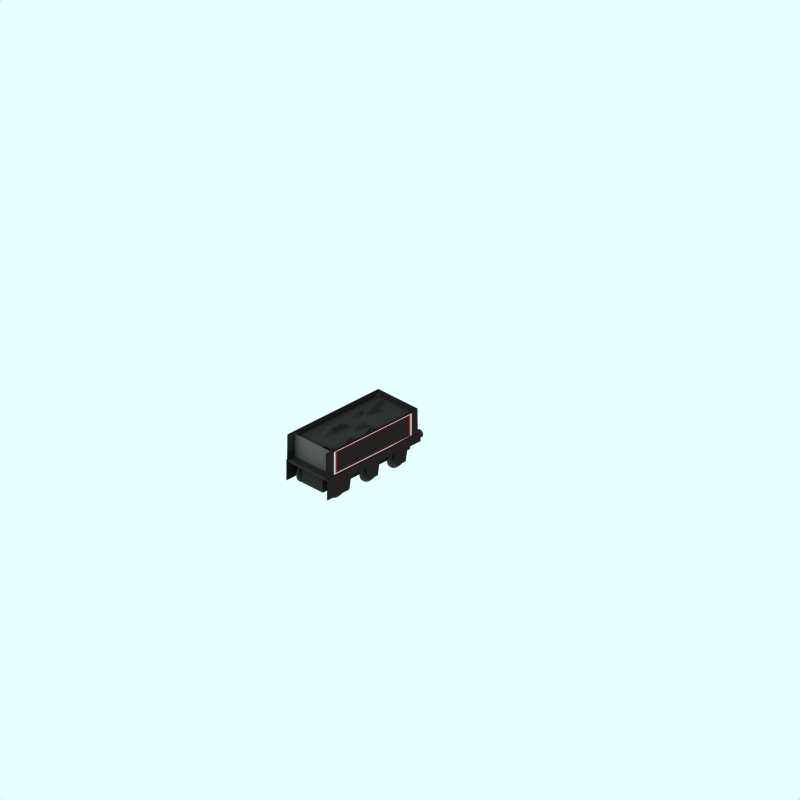 # Source: lnwr-PoW-tender.blend  (saved by Blender 2.65.0; exported with 4.5.12 LTS)
import bpy
from mathutils import Matrix  # noqa: F401  (used for matrix-valued properties, if any)

bpy.ops.wm.read_factory_settings(use_empty=True)
scene = bpy.context.scene
scene.name = 'Scene'

# ---- collections
col_collection_1 = bpy.data.collections.new('Collection 1'); scene.collection.children.link(col_collection_1)
col_collection_2 = bpy.data.collections.new('Collection 2'); scene.collection.children.link(col_collection_2)
col_collection_2.hide_render = True
col_collection_2.hide_viewport = True
col_collection_3 = bpy.data.collections.new('Collection 3'); scene.collection.children.link(col_collection_3)

# ---- materials (node trees are filled in below, after node groups)
mat_black_003 = bpy.data.materials.new('Black.003')
mat_black_003.alpha_threshold = 0.0
mat_black_003.diffuse_color = (0.6926, 0.6926, 0.6926, 1.0)
mat_black_003.roughness = 0.5
mat_black_003.line_color = (0.0, 0.0, 0.0, 1.0)
mat_black = bpy.data.materials.new('Black')
mat_black.alpha_threshold = 0.0
mat_black.diffuse_color = (0.4466, 0.1282, 0.1282, 1.0)
mat_black.roughness = 0.5
mat_black.line_color = (0.0, 0.0, 0.0, 1.0)
mat_trim = bpy.data.materials.new('Trim')
mat_trim.alpha_threshold = 0.0
mat_trim.preview_render_type = 'FLAT'
mat_trim.diffuse_color = (0.6654, 0.716, 0.3544, 1.0)
mat_trim.roughness = 0.5
mat_trim.line_color = (0.0, 0.0, 0.0, 1.0)
mat_underframe = bpy.data.materials.new('Underframe')
mat_underframe.alpha_threshold = 0.0
mat_underframe.preview_render_type = 'FLAT'
mat_underframe.diffuse_color = (0.1334, 0.1334, 0.1334, 1.0)
mat_underframe.roughness = 0.5
mat_underframe.line_color = (0.0, 0.0, 0.0, 1.0)
mat_maincolour1 = bpy.data.materials.new('MainColour1')
mat_maincolour1.alpha_threshold = 0.0
mat_maincolour1.preview_render_type = 'CUBE'
mat_maincolour1.diffuse_color = (0.08828, 0.08827, 0.08827, 1.0)
mat_maincolour1.specular_color = (1.0, 0.9999, 0.9999)
mat_maincolour1.roughness = 0.5
mat_maincolour1.line_color = (0.0, 0.0, 0.0, 1.0)
mat_black_001 = bpy.data.materials.new('Black.001')
mat_black_001.alpha_threshold = 0.0
mat_black_001.diffuse_color = (0.119, 0.102, 0.102, 1.0)
mat_black_001.roughness = 0.5
mat_black_001.line_color = (0.0, 0.0, 0.0, 1.0)
mat_wheel = bpy.data.materials.new('wheel')
mat_wheel.alpha_threshold = 0.0
mat_wheel.preview_render_type = 'FLAT'
mat_wheel.diffuse_color = (0.2144, 0.2144, 0.2144, 1.0)
mat_wheel.roughness = 0.5
mat_wheel.line_color = (0.0, 0.0, 0.0, 1.0)
mat_roofcolour = bpy.data.materials.new('RoofColour')
mat_roofcolour.alpha_threshold = 0.0
mat_roofcolour.preview_render_type = 'FLAT'
mat_roofcolour.diffuse_color = (0.2586, 0.2561, 0.2561, 1.0)
mat_roofcolour.specular_color = (0.0, 0.0, 0.0)
mat_roofcolour.roughness = 0.5
mat_roofcolour.line_color = (0.0, 0.0, 0.0, 1.0)

# ---- material node trees

# ---- world
world_world = bpy.data.worlds.new('World'); scene.world = world_world
world_world.color = (0.9059, 1.0, 1.0)
world_world.use_sun_shadow = False
world_world.sun_shadow_jitter_overblur = 0.0
world_world.cycles.sampling_method = 'MANUAL'
world_world.cycles.sample_map_resolution = 256

# ---- cameras
cam_camera_001 = bpy.data.cameras.new('Camera.001')
cam_camera_001.type = 'ORTHO'
cam_camera_001.passepartout_alpha = 0.2
cam_camera_001.clip_end = 100.0
cam_camera_001.lens = 35.0
cam_camera_001.sensor_width = 32.0
cam_camera_001.sensor_height = 18.0
cam_camera_001.ortho_scale = 24.0
cam_camera_001.display_size = 5.91
cam_camera_001.show_passepartout = False
cam_camera_001.show_safe_areas = True
cam_camera_001.dof.focus_distance = 0.0
cam_camera_001.dof.aperture_fstop = 128.0

# ---- lights
light_lamp = bpy.data.lights.new('Lamp', 'SUN')
light_lamp.transmission_factor = 0.0
light_lamp.angle = 1.571
light_lamp.energy = 0.028
light_lamp.shadow_buffer_clip_start = 0.5
light_lamp.shadow_soft_size = 1.0
light_lamp.shadow_cascade_max_distance = 1000.0
light_lamp.cycles.use_multiple_importance_sampling = False

# ---- meshes
me_plane_020 = bpy.data.meshes.new('Plane.020')
me_plane_020.from_pydata([(1.5, 0.007314, 0.9654), (1.5, -0.02158, 0.9654), (1.467, -0.02158, 0.9654), (1.467, 0.007314, 0.9654), (2.877, 0.007314, 0.9654), (2.877, -0.02158, 0.9654), (2.904, 0.007314, 0.9654), (2.904, -0.02158, 0.9654), (1.467, 0.5858, 0.9654), (1.5, 0.5858, 0.9654), (2.877, 0.5858, 0.9654), (2.904, 0.5858, 0.9654), (1.5, 0.609, 0.9654), (1.467, 0.609, 0.9654), (2.877, 0.609, 0.9654), (2.904, 0.609, 0.9654)], [], [(0, 3, 2, 1), (0, 1, 5, 4), (4, 5, 7, 6), (3, 0, 9, 8), (4, 6, 11, 10), (8, 9, 12, 13), (9, 10, 14, 12), (10, 11, 15, 14)])
me_plane_020.materials.append(mat_black_003)
me_plane_020.use_remesh_preserve_volume = False
me_plane_020.use_remesh_preserve_attributes = False
me_plane_020.use_mirror_vertex_groups = False
me_plane_020.update()
me_plane_018 = bpy.data.meshes.new('Plane.018')
me_plane_018.from_pydata([(1.511, 0.02158, 0.9654), (1.511, -0.02158, 0.9654), (1.467, -0.02158, 0.9654), (1.467, 0.02158, 0.9654), (2.863, 0.02158, 0.9654), (2.863, -0.02158, 0.9654), (2.904, 0.02158, 0.9654), (2.904, -0.02158, 0.9654), (1.467, 0.568, 0.9654), (1.511, 0.568, 0.9654), (2.863, 0.568, 0.9654), (2.904, 0.568, 0.9654), (1.511, 0.609, 0.9654), (1.467, 0.609, 0.9654), (2.863, 0.609, 0.9654), (2.904, 0.609, 0.9654)], [], [(0, 3, 2, 1), (0, 1, 5, 4), (4, 5, 7, 6), (3, 0, 9, 8), (4, 6, 11, 10), (8, 9, 12, 13), (9, 10, 14, 12), (10, 11, 15, 14)])
me_plane_018.materials.append(mat_black)
me_plane_018.use_remesh_preserve_volume = False
me_plane_018.use_remesh_preserve_attributes = False
me_plane_018.use_mirror_vertex_groups = False
me_plane_018.update()
me_plane_016 = bpy.data.meshes.new('Plane.016')
me_plane_016.from_pydata([(1.511, 0.02158, 0.9654), (1.511, -0.02158, 0.9654), (1.467, -0.02158, 0.9654), (1.467, 0.02158, 0.9654), (2.863, 0.02158, 0.9654), (2.863, -0.02158, 0.9654), (2.904, 0.02158, 0.9654), (2.904, -0.02158, 0.9654), (1.467, 0.568, 0.9654), (1.511, 0.568, 0.9654), (2.863, 0.568, 0.9654), (2.904, 0.568, 0.9654), (1.511, 0.609, 0.9654), (1.467, 0.609, 0.9654), (2.863, 0.609, 0.9654), (2.904, 0.609, 0.9654)], [], [(0, 3, 2, 1), (0, 1, 5, 4), (4, 5, 7, 6), (3, 0, 9, 8), (4, 6, 11, 10), (8, 9, 12, 13), (9, 10, 14, 12), (10, 11, 15, 14)])
me_plane_016.materials.append(mat_black)
me_plane_016.use_remesh_preserve_volume = False
me_plane_016.use_remesh_preserve_attributes = False
me_plane_016.use_mirror_vertex_groups = False
me_plane_016.update()
me_plane_014 = bpy.data.meshes.new('Plane.014')
me_plane_014.from_pydata([(1.5, 0.007314, 0.9654), (1.5, -0.02158, 0.9654), (1.467, -0.02158, 0.9654), (1.467, 0.007314, 0.9654), (2.877, 0.007314, 0.9654), (2.877, -0.02158, 0.9654), (2.904, 0.007314, 0.9654), (2.904, -0.02158, 0.9654), (1.467, 0.5858, 0.9654), (1.5, 0.5858, 0.9654), (2.877, 0.5858, 0.9654), (2.904, 0.5858, 0.9654), (1.5, 0.609, 0.9654), (1.467, 0.609, 0.9654), (2.877, 0.609, 0.9654), (2.904, 0.609, 0.9654)], [], [(0, 3, 2, 1), (0, 1, 5, 4), (4, 5, 7, 6), (3, 0, 9, 8), (4, 6, 11, 10), (8, 9, 12, 13), (9, 10, 14, 12), (10, 11, 15, 14)])
me_plane_014.materials.append(mat_black_003)
me_plane_014.use_remesh_preserve_volume = False
me_plane_014.use_remesh_preserve_attributes = False
me_plane_014.use_mirror_vertex_groups = False
me_plane_014.update()
me_plane_022 = bpy.data.meshes.new('Plane.022')
me_plane_022.from_pydata([(0.1, 1.4, 2.2), (0.1, 1.3, 2.2), (-0.1, 1.3, 2.2), (-0.1, 1.4, 2.2)], [], [(0, 3, 2, 1)])
me_plane_022.materials.append(mat_trim)
me_plane_022.use_remesh_preserve_volume = False
me_plane_022.use_remesh_preserve_attributes = False
me_plane_022.use_mirror_vertex_groups = False
me_plane_022.update()
me_plane_019 = bpy.data.meshes.new('Plane.019')
me_plane_019.from_pydata([(0.1, 2.0, 2.2), (0.1, 1.9, 2.2), (-0.1, 1.9, 2.2), (-0.1, 2.0, 2.2)], [], [(0, 3, 2, 1)])
me_plane_019.materials.append(mat_trim)
me_plane_019.use_remesh_preserve_volume = False
me_plane_019.use_remesh_preserve_attributes = False
me_plane_019.use_mirror_vertex_groups = False
me_plane_019.update()
me_cylinder_002 = bpy.data.meshes.new('Cylinder.002')
me_cylinder_002.from_pydata([(0.6999, 0.8999, 2.5), (0.6823, 0.9213, 2.5), (0.6692, 0.9458, 2.5), (0.6611, 0.9724, 2.5), (0.6584, 1.0, 2.5), (0.6611, 1.028, 2.5), (0.6692, 1.054, 2.5), (0.6823, 1.079, 2.5), (0.6999, 1.1, 2.5), (0.7213, 1.118, 2.5), (0.7458, 1.131, 2.5), (0.7724, 1.139, 2.5), (0.8, 1.142, 2.5), (0.8276, 1.139, 2.5), (0.8542, 1.131, 2.5), (0.8787, 1.118, 2.5), (0.9001, 1.1, 2.5), (0.9177, 1.079, 2.5), (0.9308, 1.054, 2.5), (0.9389, 1.028, 2.5), (0.9416, 1.0, 2.5), (0.9389, 0.9724, 2.5), (0.9308, 0.9458, 2.5), (0.9177, 0.9213, 2.5), (0.9001, 0.8999, 2.5), (0.8787, 0.8823, 2.5), (0.8542, 0.8692, 2.5), (0.8276, 0.8611, 2.5), (0.8, 0.8584, 2.5), (0.7724, 0.8611, 2.5), (0.7458, 0.8692, 2.5), (0.7213, 0.8823, 2.5), (0.6999, 0.8999, 2.3), (0.6823, 0.9213, 2.3), (0.6692, 0.9458, 2.3), (0.6611, 0.9724, 2.3), (0.6584, 1.0, 2.3), (0.6611, 1.028, 2.3), (0.6692, 1.054, 2.3), (0.6823, 1.079, 2.3), (0.6999, 1.1, 2.3), (0.7213, 1.118, 2.3), (0.7458, 1.131, 2.3), (0.7724, 1.139, 2.3), (0.8, 1.142, 2.3), (0.8276, 1.139, 2.3), (0.8542, 1.131, 2.3), (0.8787, 1.118, 2.3), (0.9001, 1.1, 2.3), (0.9177, 1.079, 2.3), (0.9308, 1.054, 2.3), (0.9389, 1.028, 2.3), (0.9416, 1.0, 2.3), (0.9389, 0.9724, 2.3), (0.9308, 0.9458, 2.3), (0.9177, 0.9213, 2.3), (0.9001, 0.8999, 2.3), (0.8787, 0.8823, 2.3), (0.8542, 0.8692, 2.3), (0.8276, 0.8611, 2.3), (0.8, 0.8584, 2.3), (0.7724, 0.8611, 2.3), (0.7458, 0.8692, 2.3), (0.7213, 0.8823, 2.3), (0.8, 1.0, 2.5), (0.8, 1.0, 2.3)], [], [(64, 0, 1), (65, 33, 32), (64, 1, 2), (65, 34, 33), (64, 2, 3), (65, 35, 34), (64, 3, 4), (65, 36, 35), (64, 4, 5), (65, 37, 36), (64, 5, 6), (65, 38, 37), (64, 6, 7), (65, 39, 38), (64, 7, 8), (65, 40, 39), (64, 8, 9), (65, 41, 40), (64, 9, 10), (65, 42, 41), (64, 10, 11), (65, 43, 42), (64, 11, 12), (65, 44, 43), (64, 12, 13), (65, 45, 44), (64, 13, 14), (65, 46, 45), (64, 14, 15), (65, 47, 46), (64, 15, 16), (65, 48, 47), (64, 16, 17), (65, 49, 48), (64, 17, 18), (65, 50, 49), (64, 18, 19), (65, 51, 50), (64, 19, 20), (65, 52, 51), (64, 20, 21), (65, 53, 52), (64, 21, 22), (65, 54, 53), (64, 22, 23), (65, 55, 54), (64, 23, 24), (65, 56, 55), (64, 24, 25), (65, 57, 56), (64, 25, 26), (65, 58, 57), (64, 26, 27), (65, 59, 58), (64, 27, 28), (65, 60, 59), (64, 28, 29), (65, 61, 60), (64, 29, 30), (65, 62, 61), (64, 30, 31), (65, 63, 62), (31, 0, 64), (65, 32, 63), (0, 32, 33, 1), (1, 33, 34, 2), (2, 34, 35, 3), (3, 35, 36, 4), (4, 36, 37, 5), (5, 37, 38, 6), (6, 38, 39, 7), (7, 39, 40, 8), (8, 40, 41, 9), (9, 41, 42, 10), (10, 42, 43, 11), (11, 43, 44, 12), (12, 44, 45, 13), (13, 45, 46, 14), (14, 46, 47, 15), (15, 47, 48, 16), (16, 48, 49, 17), (17, 49, 50, 18), (18, 50, 51, 19), (19, 51, 52, 20), (20, 52, 53, 21), (21, 53, 54, 22), (22, 54, 55, 23), (23, 55, 56, 24), (24, 56, 57, 25), (25, 57, 58, 26), (26, 58, 59, 27), (27, 59, 60, 28), (28, 60, 61, 29), (29, 61, 62, 30), (30, 62, 63, 31), (32, 0, 31, 63)])
me_cylinder_002.materials.append(mat_underframe)
me_cylinder_002.use_remesh_preserve_volume = False
me_cylinder_002.use_remesh_preserve_attributes = False
me_cylinder_002.use_mirror_vertex_groups = False
me_cylinder_002.update()
me_cylinder_001 = bpy.data.meshes.new('Cylinder.001')
me_cylinder_001.from_pydata([(-0.9001, 0.8999, 2.5), (-0.9177, 0.9213, 2.5), (-0.9308, 0.9458, 2.5), (-0.9389, 0.9724, 2.5), (-0.9416, 1.0, 2.5), (-0.9389, 1.028, 2.5), (-0.9308, 1.054, 2.5), (-0.9177, 1.079, 2.5), (-0.9001, 1.1, 2.5), (-0.8787, 1.118, 2.5), (-0.8542, 1.131, 2.5), (-0.8276, 1.139, 2.5), (-0.8, 1.142, 2.5), (-0.7724, 1.139, 2.5), (-0.7458, 1.131, 2.5), (-0.7213, 1.118, 2.5), (-0.6999, 1.1, 2.5), (-0.6823, 1.079, 2.5), (-0.6692, 1.054, 2.5), (-0.6611, 1.028, 2.5), (-0.6584, 1.0, 2.5), (-0.6611, 0.9724, 2.5), (-0.6692, 0.9458, 2.5), (-0.6823, 0.9213, 2.5), (-0.6999, 0.8999, 2.5), (-0.7213, 0.8823, 2.5), (-0.7458, 0.8692, 2.5), (-0.7724, 0.8611, 2.5), (-0.8, 0.8584, 2.5), (-0.8276, 0.8611, 2.5), (-0.8542, 0.8692, 2.5), (-0.8787, 0.8823, 2.5), (-0.9001, 0.8999, 2.3), (-0.9177, 0.9213, 2.3), (-0.9308, 0.9458, 2.3), (-0.9389, 0.9724, 2.3), (-0.9416, 1.0, 2.3), (-0.9389, 1.028, 2.3), (-0.9308, 1.054, 2.3), (-0.9177, 1.079, 2.3), (-0.9001, 1.1, 2.3), (-0.8787, 1.118, 2.3), (-0.8542, 1.131, 2.3), (-0.8276, 1.139, 2.3), (-0.8, 1.142, 2.3), (-0.7724, 1.139, 2.3), (-0.7458, 1.131, 2.3), (-0.7213, 1.118, 2.3), (-0.6999, 1.1, 2.3), (-0.6823, 1.079, 2.3), (-0.6692, 1.054, 2.3), (-0.6611, 1.028, 2.3), (-0.6584, 1.0, 2.3), (-0.6611, 0.9724, 2.3), (-0.6692, 0.9458, 2.3), (-0.6823, 0.9213, 2.3), (-0.6999, 0.8999, 2.3), (-0.7213, 0.8823, 2.3), (-0.7458, 0.8692, 2.3), (-0.7724, 0.8611, 2.3), (-0.8, 0.8584, 2.3), (-0.8276, 0.8611, 2.3), (-0.8542, 0.8692, 2.3), (-0.8787, 0.8823, 2.3), (-0.8, 1.0, 2.5), (-0.8, 1.0, 2.3)], [], [(64, 0, 1), (65, 33, 32), (64, 1, 2), (65, 34, 33), (64, 2, 3), (65, 35, 34), (64, 3, 4), (65, 36, 35), (64, 4, 5), (65, 37, 36), (64, 5, 6), (65, 38, 37), (64, 6, 7), (65, 39, 38), (64, 7, 8), (65, 40, 39), (64, 8, 9), (65, 41, 40), (64, 9, 10), (65, 42, 41), (64, 10, 11), (65, 43, 42), (64, 11, 12), (65, 44, 43), (64, 12, 13), (65, 45, 44), (64, 13, 14), (65, 46, 45), (64, 14, 15), (65, 47, 46), (64, 15, 16), (65, 48, 47), (64, 16, 17), (65, 49, 48), (64, 17, 18), (65, 50, 49), (64, 18, 19), (65, 51, 50), (64, 19, 20), (65, 52, 51), (64, 20, 21), (65, 53, 52), (64, 21, 22), (65, 54, 53), (64, 22, 23), (65, 55, 54), (64, 23, 24), (65, 56, 55), (64, 24, 25), (65, 57, 56), (64, 25, 26), (65, 58, 57), (64, 26, 27), (65, 59, 58), (64, 27, 28), (65, 60, 59), (64, 28, 29), (65, 61, 60), (64, 29, 30), (65, 62, 61), (64, 30, 31), (65, 63, 62), (31, 0, 64), (65, 32, 63), (0, 32, 33, 1), (1, 33, 34, 2), (2, 34, 35, 3), (3, 35, 36, 4), (4, 36, 37, 5), (5, 37, 38, 6), (6, 38, 39, 7), (7, 39, 40, 8), (8, 40, 41, 9), (9, 41, 42, 10), (10, 42, 43, 11), (11, 43, 44, 12), (12, 44, 45, 13), (13, 45, 46, 14), (14, 46, 47, 15), (15, 47, 48, 16), (16, 48, 49, 17), (17, 49, 50, 18), (18, 50, 51, 19), (19, 51, 52, 20), (20, 52, 53, 21), (21, 53, 54, 22), (22, 54, 55, 23), (23, 55, 56, 24), (24, 56, 57, 25), (25, 57, 58, 26), (26, 58, 59, 27), (27, 59, 60, 28), (28, 60, 61, 29), (29, 61, 62, 30), (30, 62, 63, 31), (32, 0, 31, 63)])
me_cylinder_001.materials.append(mat_underframe)
me_cylinder_001.use_remesh_preserve_volume = False
me_cylinder_001.use_remesh_preserve_attributes = False
me_cylinder_001.use_mirror_vertex_groups = False
me_cylinder_001.update()
me_plane_015 = bpy.data.meshes.new('Plane.015')
me_plane_015.from_pydata([(0.7962, 2.169, 1.441), (0.7962, -2.731, 1.441), (0.7812, 2.169, 2.146), (0.7837, -2.731, 2.149), (-0.7962, 2.169, 1.441), (-0.7962, -2.731, 1.441), (-0.7812, 2.169, 2.146), (-0.7837, -2.731, 2.149)], [], [(3, 0, 1), (0, 3, 2), (7, 4, 5), (4, 7, 6), (0, 4, 6, 2)])
me_plane_015.materials.append(mat_underframe)
me_plane_015.use_remesh_preserve_volume = False
me_plane_015.use_remesh_preserve_attributes = False
me_plane_015.use_mirror_vertex_groups = False
me_plane_015.update()
me_plane_007 = bpy.data.meshes.new('Plane.007')
me_plane_007.from_pydata([(2.297, 1.147, 1.004), (-2.723, 0.8374, 1.004), (-2.723, 1.147, 1.004), (0.1015, 0.8349, 1.004), (-0.636, 0.8361, 1.004), (-1.43, 0.8368, 1.004), (-2.723, 0.3374, 1.004), (-1.53, 0.3368, 1.004), (0.001521, 0.3349, 1.004), (-0.536, 0.3361, 1.004), (0.964, 0.3361, 1.004), (1.502, 0.3349, 1.004), (0.864, 0.8361, 1.004), (1.602, 0.8349, 1.004), (2.302, 0.8349, 1.004)], [], [(3, 4, 2), (4, 5, 2), (5, 1, 2), (1, 5, 7, 6), (4, 3, 8, 9), (12, 13, 11, 10), (0, 14, 13, 2), (2, 13, 12), (2, 12, 3)])
me_plane_007.polygons.foreach_set('use_smooth', [True] * 9)
me_plane_007.materials.append(mat_maincolour1)
me_plane_007.use_remesh_preserve_volume = False
me_plane_007.use_remesh_preserve_attributes = False
me_plane_007.use_mirror_vertex_groups = False
me_plane_007.update()
me_plane_006 = bpy.data.meshes.new('Plane.006')
me_plane_006.from_pydata([(0.7962, -2.721, 2.091), (0.7962, 2.179, 2.091), (0.8012, -2.721, 1.506), (0.8012, 2.179, 1.506)], [], [(3, 0, 1), (2, 0, 3)])
me_plane_006.materials.append(mat_maincolour1)
me_plane_006.use_remesh_preserve_volume = False
me_plane_006.use_remesh_preserve_attributes = False
me_plane_006.use_mirror_vertex_groups = False
me_plane_006.update()
me_plane_005 = bpy.data.meshes.new('Plane.005')
me_plane_005.from_pydata([(0.8062, 2.179, 1.141), (0.8062, -2.721, 1.141), (0.8012, -2.721, 1.506), (0.8012, 2.179, 1.506)], [], [(2, 0, 1), (3, 0, 2)])
me_plane_005.materials.append(mat_maincolour1)
me_plane_005.use_remesh_preserve_volume = False
me_plane_005.use_remesh_preserve_attributes = False
me_plane_005.use_mirror_vertex_groups = False
me_plane_005.update()
me_plane_003 = bpy.data.meshes.new('Plane.003')
me_plane_003.from_pydata([(0.7962, -2.721, 2.091), (0.7962, 2.179, 2.091), (0.7912, -2.721, 2.156), (0.7912, 2.179, 2.156)], [], [(1, 0, 3), (3, 0, 2)])
me_plane_003.materials.append(mat_maincolour1)
me_plane_003.use_remesh_preserve_volume = False
me_plane_003.use_remesh_preserve_attributes = False
me_plane_003.use_mirror_vertex_groups = False
me_plane_003.update()
me_plane_031 = bpy.data.meshes.new('Plane.031')
me_plane_031.from_pydata([(0.7962, -2.721, 2.091), (0.7962, 2.179, 2.091), (0.7912, -2.721, 2.156), (0.7912, 2.179, 2.156)], [], [(1, 0, 3), (3, 0, 2)])
me_plane_031.materials.append(mat_maincolour1)
me_plane_031.use_remesh_preserve_volume = False
me_plane_031.use_remesh_preserve_attributes = False
me_plane_031.use_mirror_vertex_groups = False
me_plane_031.update()
me_plane_030 = bpy.data.meshes.new('Plane.030')
me_plane_030.from_pydata([(0.8062, 2.179, 1.141), (0.8062, -2.721, 1.141), (0.8012, -2.721, 1.506), (0.8012, 2.179, 1.506)], [], [(2, 0, 1), (3, 0, 2)])
me_plane_030.materials.append(mat_black_001)
me_plane_030.use_remesh_preserve_volume = False
me_plane_030.use_remesh_preserve_attributes = False
me_plane_030.use_mirror_vertex_groups = False
me_plane_030.update()
me_plane_029 = bpy.data.meshes.new('Plane.029')
me_plane_029.from_pydata([(0.7962, -2.721, 2.091), (0.7962, 2.179, 2.091), (0.8012, -2.721, 1.506), (0.8012, 2.179, 1.506)], [], [(3, 0, 1), (2, 0, 3)])
me_plane_029.materials.append(mat_black_001)
me_plane_029.use_remesh_preserve_volume = False
me_plane_029.use_remesh_preserve_attributes = False
me_plane_029.use_mirror_vertex_groups = False
me_plane_029.update()
me_plane_028 = bpy.data.meshes.new('Plane.028')
me_plane_028.from_pydata([(2.297, 1.147, 0.9987), (-2.723, 0.8374, 0.9987), (-2.723, 1.147, 0.9987), (0.1015, 0.8349, 0.9987), (-0.636, 0.8361, 0.9987), (-1.43, 0.8368, 0.9987), (-2.723, 0.3374, 0.9987), (-1.53, 0.3368, 0.9987), (0.001521, 0.3349, 0.9987), (-0.536, 0.3361, 0.9987), (0.964, 0.3361, 0.9987), (1.502, 0.3349, 0.9987), (0.864, 0.8361, 0.9987), (1.602, 0.8349, 0.9987), (2.302, 0.8349, 0.9987)], [], [(3, 4, 2), (4, 5, 2), (5, 1, 2), (1, 5, 7, 6), (4, 3, 8, 9), (12, 13, 11, 10), (0, 14, 13, 2), (2, 13, 12), (2, 12, 3)])
me_plane_028.polygons.foreach_set('use_smooth', [True] * 9)
me_plane_028.materials.append(mat_black_001)
me_plane_028.use_remesh_preserve_volume = False
me_plane_028.use_remesh_preserve_attributes = False
me_plane_028.use_mirror_vertex_groups = False
me_plane_028.update()
me_cylinder = bpy.data.meshes.new('Cylinder')
me_cylinder.from_pydata([(-0.5586, 0.2447, -0.5228), (-0.6079, 0.3047, -0.5228), (-0.6444, 0.3731, -0.5228), (-0.667, 0.4474, -0.5228), (-0.6746, 0.5247, -0.5228), (-0.667, 0.6019, -0.5228), (-0.6444, 0.6762, -0.5228), (-0.6079, 0.7447, -0.5228), (-0.5586, 0.8047, -0.5228), (-0.4986, 0.8539, -0.5228), (-0.4301, 0.8905, -0.5228), (-0.3559, 0.913, -0.5228), (-0.2786, 0.9207, -0.5228), (-0.2014, 0.913, -0.5228), (-0.1271, 0.8905, -0.5228), (-0.05861, 0.8539, -0.5228), (0.001395, 0.8047, -0.5228), (0.05064, 0.7447, -0.5228), (0.08723, 0.6762, -0.5228), (0.1098, 0.6019, -0.5228), (0.1174, 0.5247, -0.5228), (0.1098, 0.4474, -0.5228), (0.08723, 0.3731, -0.5228), (0.05064, 0.3047, -0.5228), (0.001394, 0.2447, -0.5228), (-0.05861, 0.1954, -0.5228), (-0.1271, 0.1588, -0.5228), (-0.2014, 0.1363, -0.5228), (-0.2786, 0.1287, -0.5228), (-0.3559, 0.1363, -0.5228), (-0.4301, 0.1588, -0.5228), (-0.4986, 0.1954, -0.5228), (-0.5586, 0.2447, -0.5828), (-0.6079, 0.3047, -0.5828), (-0.6444, 0.3731, -0.5828), (-0.667, 0.4474, -0.5828), (-0.6746, 0.5247, -0.5828), (-0.667, 0.6019, -0.5828), (-0.6444, 0.6762, -0.5828), (-0.6079, 0.7447, -0.5828), (-0.5586, 0.8047, -0.5828), (-0.4986, 0.8539, -0.5828), (-0.4301, 0.8905, -0.5828), (-0.3559, 0.913, -0.5828), (-0.2786, 0.9207, -0.5828), (-0.2014, 0.913, -0.5828), (-0.1271, 0.8905, -0.5828), (-0.05861, 0.8539, -0.5828), (0.001394, 0.8047, -0.5828), (0.05064, 0.7447, -0.5828), (0.08723, 0.6762, -0.5828), (0.1098, 0.6019, -0.5828), (0.1174, 0.5247, -0.5828), (0.1098, 0.4474, -0.5828), (0.08723, 0.3731, -0.5828), (0.05064, 0.3047, -0.5828), (0.001396, 0.2447, -0.5828), (-0.05861, 0.1954, -0.5828), (-0.1271, 0.1588, -0.5828), (-0.2014, 0.1363, -0.5828), (-0.2786, 0.1287, -0.5828), (-0.3559, 0.1363, -0.5828), (-0.4301, 0.1588, -0.5828), (-0.4986, 0.1954, -0.5828), (-0.2786, 0.5247, -0.5228), (-0.2786, 0.5247, -0.5828)], [], [(64, 0, 1), (65, 33, 32), (64, 1, 2), (65, 34, 33), (64, 2, 3), (65, 35, 34), (64, 3, 4), (65, 36, 35), (64, 4, 5), (65, 37, 36), (64, 5, 6), (65, 38, 37), (64, 6, 7), (65, 39, 38), (64, 7, 8), (65, 40, 39), (64, 8, 9), (65, 41, 40), (64, 9, 10), (65, 42, 41), (64, 10, 11), (65, 43, 42), (64, 11, 12), (65, 44, 43), (64, 12, 13), (65, 45, 44), (64, 13, 14), (65, 46, 45), (64, 14, 15), (65, 47, 46), (64, 15, 16), (65, 48, 47), (64, 16, 17), (65, 49, 48), (64, 17, 18), (65, 50, 49), (64, 18, 19), (65, 51, 50), (64, 19, 20), (65, 52, 51), (64, 20, 21), (65, 53, 52), (64, 21, 22), (65, 54, 53), (64, 22, 23), (65, 55, 54), (64, 23, 24), (65, 56, 55), (64, 24, 25), (65, 57, 56), (64, 25, 26), (65, 58, 57), (64, 26, 27), (65, 59, 58), (64, 27, 28), (65, 60, 59), (64, 28, 29), (65, 61, 60), (64, 29, 30), (65, 62, 61), (64, 30, 31), (65, 63, 62), (31, 0, 64), (65, 32, 63), (0, 32, 33, 1), (1, 33, 34, 2), (2, 34, 35, 3), (3, 35, 36, 4), (4, 36, 37, 5), (5, 37, 38, 6), (6, 38, 39, 7), (7, 39, 40, 8), (8, 40, 41, 9), (9, 41, 42, 10), (10, 42, 43, 11), (11, 43, 44, 12), (12, 44, 45, 13), (13, 45, 46, 14), (14, 46, 47, 15), (15, 47, 48, 16), (16, 48, 49, 17), (17, 49, 50, 18), (18, 50, 51, 19), (19, 51, 52, 20), (20, 52, 53, 21), (21, 53, 54, 22), (22, 54, 55, 23), (23, 55, 56, 24), (24, 56, 57, 25), (25, 57, 58, 26), (26, 58, 59, 27), (27, 59, 60, 28), (28, 60, 61, 29), (29, 61, 62, 30), (30, 62, 63, 31), (32, 0, 31, 63)])
me_cylinder.materials.append(mat_wheel)
me_cylinder.use_remesh_preserve_volume = False
me_cylinder.use_remesh_preserve_attributes = False
me_cylinder.use_mirror_vertex_groups = False
me_cylinder.update()
me_plane_074 = bpy.data.meshes.new('Plane.074')
me_plane_074.from_pydata([(0.77, 1.984, -1.772), (0.77, -1.836, -1.772), (-0.7576, -1.836, -1.772), (-0.7576, 1.984, -1.772), (-0.7576, 1.984, -1.942), (-0.7576, -2.09, -1.687), (0.77, -2.09, -1.687), (0.77, 1.984, -1.942), (-0.7576, -0.05328, -1.687), (0.00617, 1.984, -1.687), (0.77, -0.05328, -1.432), (0.006164, -2.09, -1.687), (0.006167, -0.05328, -1.687), (-0.7576, 0.9651, -1.687), (-0.7576, -1.072, -1.687), (-0.3757, 1.984, -1.687), (0.3881, 1.984, -1.687), (0.77, -1.072, -1.687), (0.77, 0.9651, -1.432), (-0.3757, -2.09, -1.687), (0.3881, -2.09, -1.942), (0.006168, 0.9651, -1.432), (-0.3757, -0.05328, -1.687), (0.006166, -1.072, -1.687), (0.3881, -0.05328, -1.687), (-0.3757, 0.9651, -1.687), (-0.3757, -1.072, -1.942), (0.3881, 0.9651, -1.432), (0.3881, -1.072, -1.687), (-0.7576, 0.4559, -1.687), (-0.7576, 1.474, -1.687), (-0.7576, -0.5625, -1.687), (-0.7576, -1.581, -1.687), (-0.5667, 1.984, -1.687), (-0.1848, 1.984, -1.432), (0.579, 1.984, -1.687), (0.1971, 1.984, -1.687), (0.77, -0.5625, -1.687), (0.77, -1.581, -1.942), (0.77, 0.4559, -1.687), (0.77, 1.474, -1.942), (-0.5667, -2.09, -1.687), (-0.1848, -2.09, -1.687), (0.579, -2.09, -1.942), (0.1971, -2.09, -1.687), (0.006168, 0.4559, -1.687), (0.006169, 1.474, -1.687), (-0.5667, -0.05328, -1.687), (-0.1848, -0.05328, -1.687), (0.006166, -0.5625, -1.432), (0.006165, -1.581, -1.687), (0.579, -0.05328, -1.942), (0.1971, -0.05328, -1.942), (-0.3757, 1.474, -1.942), (-0.5667, 0.9651, -1.687), (-0.3757, 0.4559, -1.942), (-0.1848, 0.9651, -1.942), (-0.3757, -0.5625, -1.687), (-0.5667, -1.072, -1.687), (-0.3757, -1.581, -1.687), (-0.1848, -1.072, -1.942), (0.3881, 1.474, -1.687), (0.1971, 0.9651, -1.687), (0.3881, 0.4559, -1.687), (0.579, 0.9651, -1.687), (0.3881, -0.5625, -1.687), (0.1971, -1.072, -1.432), (0.3881, -1.581, -1.687), (0.579, -1.072, -1.942), (-0.5667, 1.474, -1.432), (-0.5667, 0.4559, -1.432), (-0.1848, 1.474, -1.687), (-0.1848, 0.4559, -1.687), (-0.5667, -0.5625, -1.432), (-0.5667, -1.581, -1.432), (-0.1848, -0.5625, -1.942), (-0.1848, -1.581, -1.687), (0.1971, 1.474, -1.687), (0.1971, 0.4559, -1.687), (0.579, 1.474, -1.687), (0.579, 0.4559, -1.687), (0.1971, -0.5625, -1.687), (0.1971, -1.581, -1.687), (0.579, -0.5625, -1.687), (0.579, -1.581, -1.687)], [], [(0, 3, 2, 1), (8, 2, 3), (3, 0, 9), (10, 0, 1), (11, 1, 2), (4, 30, 3), (30, 13, 3), (13, 29, 3), (29, 8, 3), (8, 31, 2), (31, 14, 2), (14, 32, 2), (32, 5, 2), (35, 0, 7), (16, 0, 35), (36, 0, 16), (9, 0, 36), (9, 34, 3), (34, 15, 3), (15, 33, 3), (33, 4, 3), (6, 38, 1), (38, 17, 1), (17, 37, 1), (37, 10, 1), (39, 0, 10), (18, 0, 39), (40, 0, 18), (7, 0, 40), (5, 41, 2), (41, 19, 2), (19, 42, 2), (42, 11, 2), (11, 44, 1), (44, 20, 1), (20, 43, 1), (43, 6, 1), (30, 4, 33, 69), (13, 30, 69, 54), (69, 33, 15, 53), (54, 69, 53, 25), (29, 13, 54, 70), (8, 29, 70, 47), (70, 54, 25, 55), (47, 70, 55, 22), (53, 15, 34, 71), (25, 53, 71, 56), (71, 34, 9, 46), (56, 71, 46, 21), (55, 25, 56, 72), (22, 55, 72, 48), (72, 56, 21, 45), (48, 72, 45, 12), (31, 8, 47, 73), (14, 31, 73, 58), (73, 47, 22, 57), (58, 73, 57, 26), (32, 14, 58, 74), (5, 32, 74, 41), (74, 58, 26, 59), (41, 74, 59, 19), (57, 22, 48, 75), (26, 57, 75, 60), (75, 48, 12, 49), (60, 75, 49, 23), (59, 26, 60, 76), (19, 59, 76, 42), (76, 60, 23, 50), (42, 76, 50, 11), (46, 9, 36, 77), (21, 46, 77, 62), (77, 36, 16, 61), (62, 77, 61, 27), (45, 21, 62, 78), (12, 45, 78, 52), (78, 62, 27, 63), (52, 78, 63, 24), (61, 16, 35, 79), (27, 61, 79, 64), (79, 35, 7, 40), (64, 79, 40, 18), (63, 27, 64, 80), (24, 63, 80, 51), (80, 64, 18, 39), (51, 80, 39, 10), (49, 12, 52, 81), (23, 49, 81, 66), (81, 52, 24, 65), (66, 81, 65, 28), (50, 23, 66, 82), (11, 50, 82, 44), (82, 66, 28, 67), (44, 82, 67, 20), (65, 24, 51, 83), (28, 65, 83, 68), (83, 51, 10, 37), (68, 83, 37, 17), (67, 28, 68, 84), (20, 67, 84, 43), (84, 68, 17, 38), (43, 84, 38, 6)])
me_plane_074.materials.append(mat_underframe)
me_plane_074.use_remesh_preserve_volume = False
me_plane_074.use_remesh_preserve_attributes = False
me_plane_074.use_mirror_vertex_groups = False
me_plane_074.update()
me_plane_013 = bpy.data.meshes.new('Plane.013')
me_plane_013.from_pydata([(0.8087, 1.137, -2.177), (-0.8013, 1.137, -2.177), (0.7974, 2.146, -2.177), (-0.7888, 2.145, -2.177)], [], [(0, 2, 1), (2, 3, 1)])
me_plane_013.materials.append(mat_maincolour1)
me_plane_013.use_remesh_preserve_volume = False
me_plane_013.use_remesh_preserve_attributes = False
me_plane_013.use_mirror_vertex_groups = False
me_plane_013.update()
me_cylinder_012 = bpy.data.meshes.new('Cylinder.012')
me_cylinder_012.from_pydata([(-2.059, 0.2411, 0.6103), (-2.108, 0.3011, 0.6103), (-2.144, 0.3696, 0.6103), (-2.167, 0.4439, 0.6103), (-2.175, 0.5211, 0.6103), (-2.167, 0.5984, 0.6103), (-2.144, 0.6727, 0.6103), (-2.108, 0.7411, 0.6103), (-2.059, 0.8011, 0.6103), (-1.999, 0.8504, 0.6103), (-1.93, 0.887, 0.6103), (-1.856, 0.9095, 0.6103), (-1.779, 0.9171, 0.6103), (-1.701, 0.9095, 0.6103), (-1.627, 0.887, 0.6103), (-1.559, 0.8504, 0.6103), (-1.499, 0.8011, 0.6103), (-1.449, 0.7411, 0.6103), (-1.413, 0.6727, 0.6103), (-1.39, 0.5984, 0.6103), (-1.383, 0.5211, 0.6103), (-1.39, 0.4439, 0.6103), (-1.413, 0.3696, 0.6103), (-1.449, 0.3011, 0.6103), (-1.499, 0.2411, 0.6103), (-1.559, 0.1919, 0.6103), (-1.627, 0.1553, 0.6103), (-1.701, 0.1328, 0.6103), (-1.779, 0.1251, 0.6103), (-1.856, 0.1328, 0.6103), (-1.93, 0.1553, 0.6103), (-1.999, 0.1919, 0.6103), (-2.059, 0.2411, 0.5503), (-2.108, 0.3011, 0.5503), (-2.144, 0.3696, 0.5503), (-2.167, 0.4439, 0.5503), (-2.175, 0.5211, 0.5503), (-2.167, 0.5984, 0.5503), (-2.144, 0.6727, 0.5503), (-2.108, 0.7411, 0.5503), (-2.059, 0.8011, 0.5503), (-1.999, 0.8504, 0.5503), (-1.93, 0.887, 0.5503), (-1.856, 0.9095, 0.5503), (-1.779, 0.9171, 0.5503), (-1.701, 0.9095, 0.5503), (-1.627, 0.887, 0.5503), (-1.559, 0.8504, 0.5503), (-1.499, 0.8011, 0.5503), (-1.449, 0.7411, 0.5503), (-1.413, 0.6727, 0.5503), (-1.39, 0.5984, 0.5503), (-1.383, 0.5211, 0.5503), (-1.39, 0.4439, 0.5503), (-1.413, 0.3696, 0.5503), (-1.449, 0.3011, 0.5503), (-1.499, 0.2411, 0.5503), (-1.559, 0.1919, 0.5503), (-1.627, 0.1553, 0.5503), (-1.701, 0.1328, 0.5503), (-1.779, 0.1251, 0.5503), (-1.856, 0.1328, 0.5503), (-1.93, 0.1553, 0.5503), (-1.999, 0.1919, 0.5503), (-1.779, 0.5211, 0.6103), (-1.779, 0.5211, 0.5503)], [], [(64, 0, 1), (65, 33, 32), (64, 1, 2), (65, 34, 33), (64, 2, 3), (65, 35, 34), (64, 3, 4), (65, 36, 35), (64, 4, 5), (65, 37, 36), (64, 5, 6), (65, 38, 37), (64, 6, 7), (65, 39, 38), (64, 7, 8), (65, 40, 39), (64, 8, 9), (65, 41, 40), (64, 9, 10), (65, 42, 41), (64, 10, 11), (65, 43, 42), (64, 11, 12), (65, 44, 43), (64, 12, 13), (65, 45, 44), (64, 13, 14), (65, 46, 45), (64, 14, 15), (65, 47, 46), (64, 15, 16), (65, 48, 47), (64, 16, 17), (65, 49, 48), (64, 17, 18), (65, 50, 49), (64, 18, 19), (65, 51, 50), (64, 19, 20), (65, 52, 51), (64, 20, 21), (65, 53, 52), (64, 21, 22), (65, 54, 53), (64, 22, 23), (65, 55, 54), (64, 23, 24), (65, 56, 55), (64, 24, 25), (65, 57, 56), (64, 25, 26), (65, 58, 57), (64, 26, 27), (65, 59, 58), (64, 27, 28), (65, 60, 59), (64, 28, 29), (65, 61, 60), (64, 29, 30), (65, 62, 61), (64, 30, 31), (65, 63, 62), (31, 0, 64), (65, 32, 63), (0, 32, 33, 1), (1, 33, 34, 2), (2, 34, 35, 3), (3, 35, 36, 4), (4, 36, 37, 5), (5, 37, 38, 6), (6, 38, 39, 7), (7, 39, 40, 8), (8, 40, 41, 9), (9, 41, 42, 10), (10, 42, 43, 11), (11, 43, 44, 12), (12, 44, 45, 13), (13, 45, 46, 14), (14, 46, 47, 15), (15, 47, 48, 16), (16, 48, 49, 17), (17, 49, 50, 18), (18, 50, 51, 19), (19, 51, 52, 20), (20, 52, 53, 21), (21, 53, 54, 22), (22, 54, 55, 23), (23, 55, 56, 24), (24, 56, 57, 25), (25, 57, 58, 26), (26, 58, 59, 27), (27, 59, 60, 28), (28, 60, 61, 29), (29, 61, 62, 30), (30, 62, 63, 31), (32, 0, 31, 63)])
me_cylinder_012.materials.append(mat_wheel)
me_cylinder_012.use_remesh_preserve_volume = False
me_cylinder_012.use_remesh_preserve_attributes = False
me_cylinder_012.use_mirror_vertex_groups = False
me_cylinder_012.update()
me_cylinder_011 = bpy.data.meshes.new('Cylinder.011')
me_cylinder_011.from_pydata([(-2.059, 0.2447, -0.5228), (-2.108, 0.3047, -0.5228), (-2.144, 0.3731, -0.5228), (-2.167, 0.4474, -0.5228), (-2.175, 0.5247, -0.5228), (-2.167, 0.6019, -0.5228), (-2.144, 0.6762, -0.5228), (-2.108, 0.7447, -0.5228), (-2.059, 0.8047, -0.5228), (-1.999, 0.8539, -0.5228), (-1.93, 0.8905, -0.5228), (-1.856, 0.913, -0.5228), (-1.779, 0.9207, -0.5228), (-1.701, 0.913, -0.5228), (-1.627, 0.8905, -0.5228), (-1.559, 0.8539, -0.5228), (-1.499, 0.8047, -0.5228), (-1.449, 0.7447, -0.5228), (-1.413, 0.6762, -0.5228), (-1.39, 0.6019, -0.5228), (-1.383, 0.5247, -0.5228), (-1.39, 0.4474, -0.5228), (-1.413, 0.3731, -0.5228), (-1.449, 0.3047, -0.5228), (-1.499, 0.2447, -0.5228), (-1.559, 0.1954, -0.5228), (-1.627, 0.1588, -0.5228), (-1.701, 0.1363, -0.5228), (-1.779, 0.1287, -0.5228), (-1.856, 0.1363, -0.5228), (-1.93, 0.1588, -0.5228), (-1.999, 0.1954, -0.5228), (-2.059, 0.2447, -0.5828), (-2.108, 0.3047, -0.5828), (-2.144, 0.3731, -0.5828), (-2.167, 0.4474, -0.5828), (-2.175, 0.5247, -0.5828), (-2.167, 0.6019, -0.5828), (-2.144, 0.6762, -0.5828), (-2.108, 0.7447, -0.5828), (-2.059, 0.8047, -0.5828), (-1.999, 0.8539, -0.5828), (-1.93, 0.8905, -0.5828), (-1.856, 0.913, -0.5828), (-1.779, 0.9207, -0.5828), (-1.701, 0.913, -0.5828), (-1.627, 0.8905, -0.5828), (-1.559, 0.8539, -0.5828), (-1.499, 0.8047, -0.5828), (-1.449, 0.7447, -0.5828), (-1.413, 0.6762, -0.5828), (-1.39, 0.6019, -0.5828), (-1.383, 0.5247, -0.5828), (-1.39, 0.4474, -0.5828), (-1.413, 0.3731, -0.5828), (-1.449, 0.3047, -0.5828), (-1.499, 0.2447, -0.5828), (-1.559, 0.1954, -0.5828), (-1.627, 0.1588, -0.5828), (-1.701, 0.1363, -0.5828), (-1.779, 0.1287, -0.5828), (-1.856, 0.1363, -0.5828), (-1.93, 0.1588, -0.5828), (-1.999, 0.1954, -0.5828), (-1.779, 0.5247, -0.5228), (-1.779, 0.5247, -0.5828)], [], [(64, 0, 1), (65, 33, 32), (64, 1, 2), (65, 34, 33), (64, 2, 3), (65, 35, 34), (64, 3, 4), (65, 36, 35), (64, 4, 5), (65, 37, 36), (64, 5, 6), (65, 38, 37), (64, 6, 7), (65, 39, 38), (64, 7, 8), (65, 40, 39), (64, 8, 9), (65, 41, 40), (64, 9, 10), (65, 42, 41), (64, 10, 11), (65, 43, 42), (64, 11, 12), (65, 44, 43), (64, 12, 13), (65, 45, 44), (64, 13, 14), (65, 46, 45), (64, 14, 15), (65, 47, 46), (64, 15, 16), (65, 48, 47), (64, 16, 17), (65, 49, 48), (64, 17, 18), (65, 50, 49), (64, 18, 19), (65, 51, 50), (64, 19, 20), (65, 52, 51), (64, 20, 21), (65, 53, 52), (64, 21, 22), (65, 54, 53), (64, 22, 23), (65, 55, 54), (64, 23, 24), (65, 56, 55), (64, 24, 25), (65, 57, 56), (64, 25, 26), (65, 58, 57), (64, 26, 27), (65, 59, 58), (64, 27, 28), (65, 60, 59), (64, 28, 29), (65, 61, 60), (64, 29, 30), (65, 62, 61), (64, 30, 31), (65, 63, 62), (31, 0, 64), (65, 32, 63), (0, 32, 33, 1), (1, 33, 34, 2), (2, 34, 35, 3), (3, 35, 36, 4), (4, 36, 37, 5), (5, 37, 38, 6), (6, 38, 39, 7), (7, 39, 40, 8), (8, 40, 41, 9), (9, 41, 42, 10), (10, 42, 43, 11), (11, 43, 44, 12), (12, 44, 45, 13), (13, 45, 46, 14), (14, 46, 47, 15), (15, 47, 48, 16), (16, 48, 49, 17), (17, 49, 50, 18), (18, 50, 51, 19), (19, 51, 52, 20), (20, 52, 53, 21), (21, 53, 54, 22), (22, 54, 55, 23), (23, 55, 56, 24), (24, 56, 57, 25), (25, 57, 58, 26), (26, 58, 59, 27), (27, 59, 60, 28), (28, 60, 61, 29), (29, 61, 62, 30), (30, 62, 63, 31), (32, 0, 31, 63)])
me_cylinder_011.materials.append(mat_wheel)
me_cylinder_011.use_remesh_preserve_volume = False
me_cylinder_011.use_remesh_preserve_attributes = False
me_cylinder_011.use_mirror_vertex_groups = False
me_cylinder_011.update()
me_cylinder_010 = bpy.data.meshes.new('Cylinder.010')
me_cylinder_010.from_pydata([(-18.23, 4.94, -6.118), (-18.27, 5.0, -6.118), (-18.31, 5.068, -6.118), (-18.33, 5.142, -6.118), (-18.34, 5.22, -6.118), (-18.33, 5.297, -6.118), (-18.31, 5.371, -6.118), (-18.27, 5.44, -6.118), (-18.23, 5.5, -6.118), (-18.17, 5.549, -6.118), (-18.1, 5.586, -6.118), (-18.02, 5.608, -6.118), (-17.95, 5.616, -6.118), (-17.87, 5.608, -6.118), (-17.79, 5.586, -6.118), (-17.73, 5.549, -6.118), (-17.67, 5.5, -6.118), (-17.62, 5.44, -6.118), (-17.58, 5.371, -6.118), (-17.56, 5.297, -6.118), (-17.55, 5.22, -6.118), (-17.56, 5.142, -6.118), (-17.58, 5.068, -6.118), (-17.62, 5.0, -6.118), (-17.67, 4.94, -6.118), (-17.73, 4.89, -6.118), (-17.79, 4.854, -6.118), (-17.87, 4.831, -6.118), (-17.95, 4.824, -6.118), (-18.02, 4.831, -6.118), (-18.1, 4.854, -6.118), (-18.17, 4.89, -6.118), (-18.23, 4.94, 6.422), (-18.27, 5.0, 6.422), (-18.31, 5.068, 6.422), (-18.33, 5.142, 6.422), (-18.34, 5.22, 6.422), (-18.33, 5.297, 6.422), (-18.31, 5.371, 6.422), (-18.27, 5.44, 6.422), (-18.23, 5.5, 6.422), (-18.17, 5.549, 6.422), (-18.1, 5.586, 6.422), (-18.02, 5.608, 6.422), (-17.95, 5.616, 6.422), (-17.87, 5.608, 6.422), (-17.79, 5.586, 6.422), (-17.73, 5.549, 6.422), (-17.67, 5.5, 6.422), (-17.62, 5.44, 6.422), (-17.58, 5.371, 6.422), (-17.56, 5.297, 6.422), (-17.55, 5.22, 6.422), (-17.56, 5.142, 6.422), (-17.58, 5.068, 6.422), (-17.62, 5.0, 6.422), (-17.67, 4.94, 6.422), (-17.73, 4.89, 6.422), (-17.79, 4.854, 6.422), (-17.87, 4.831, 6.422), (-17.95, 4.824, 6.422), (-18.02, 4.831, 6.422), (-18.1, 4.854, 6.422), (-18.17, 4.89, 6.422), (-17.95, 5.22, -6.118), (-17.95, 5.22, 6.422)], [], [(64, 0, 1), (65, 33, 32), (64, 1, 2), (65, 34, 33), (64, 2, 3), (65, 35, 34), (64, 3, 4), (65, 36, 35), (64, 4, 5), (65, 37, 36), (64, 5, 6), (65, 38, 37), (64, 6, 7), (65, 39, 38), (64, 7, 8), (65, 40, 39), (64, 8, 9), (65, 41, 40), (64, 9, 10), (65, 42, 41), (64, 10, 11), (65, 43, 42), (64, 11, 12), (65, 44, 43), (64, 12, 13), (65, 45, 44), (64, 13, 14), (65, 46, 45), (64, 14, 15), (65, 47, 46), (64, 15, 16), (65, 48, 47), (64, 16, 17), (65, 49, 48), (64, 17, 18), (65, 50, 49), (64, 18, 19), (65, 51, 50), (64, 19, 20), (65, 52, 51), (64, 20, 21), (65, 53, 52), (64, 21, 22), (65, 54, 53), (64, 22, 23), (65, 55, 54), (64, 23, 24), (65, 56, 55), (64, 24, 25), (65, 57, 56), (64, 25, 26), (65, 58, 57), (64, 26, 27), (65, 59, 58), (64, 27, 28), (65, 60, 59), (64, 28, 29), (65, 61, 60), (64, 29, 30), (65, 62, 61), (64, 30, 31), (65, 63, 62), (31, 0, 64), (65, 32, 63), (0, 32, 33, 1), (1, 33, 34, 2), (2, 34, 35, 3), (3, 35, 36, 4), (4, 36, 37, 5), (5, 37, 38, 6), (6, 38, 39, 7), (7, 39, 40, 8), (8, 40, 41, 9), (9, 41, 42, 10), (10, 42, 43, 11), (11, 43, 44, 12), (12, 44, 45, 13), (13, 45, 46, 14), (14, 46, 47, 15), (15, 47, 48, 16), (16, 48, 49, 17), (17, 49, 50, 18), (18, 50, 51, 19), (19, 51, 52, 20), (20, 52, 53, 21), (21, 53, 54, 22), (22, 54, 55, 23), (23, 55, 56, 24), (24, 56, 57, 25), (25, 57, 58, 26), (26, 58, 59, 27), (27, 59, 60, 28), (28, 60, 61, 29), (29, 61, 62, 30), (30, 62, 63, 31), (32, 0, 31, 63)])
me_cylinder_010.materials.append(mat_underframe)
me_cylinder_010.use_remesh_preserve_volume = False
me_cylinder_010.use_remesh_preserve_attributes = False
me_cylinder_010.use_mirror_vertex_groups = False
me_cylinder_010.update()
me_cylinder_009 = bpy.data.meshes.new('Cylinder.009')
me_cylinder_009.from_pydata([(-3.226, 4.94, -6.118), (-3.275, 5.0, -6.118), (-3.312, 5.068, -6.118), (-3.334, 5.142, -6.118), (-3.342, 5.22, -6.118), (-3.334, 5.297, -6.118), (-3.312, 5.371, -6.118), (-3.275, 5.44, -6.118), (-3.226, 5.5, -6.118), (-3.166, 5.549, -6.118), (-3.097, 5.586, -6.118), (-3.023, 5.608, -6.118), (-2.946, 5.616, -6.118), (-2.869, 5.608, -6.118), (-2.794, 5.586, -6.118), (-2.726, 5.549, -6.118), (-2.666, 5.5, -6.118), (-2.617, 5.44, -6.118), (-2.58, 5.371, -6.118), (-2.557, 5.297, -6.118), (-2.55, 5.22, -6.118), (-2.557, 5.142, -6.118), (-2.58, 5.068, -6.118), (-2.617, 5.0, -6.118), (-2.666, 4.94, -6.118), (-2.726, 4.89, -6.118), (-2.794, 4.854, -6.118), (-2.869, 4.831, -6.118), (-2.946, 4.824, -6.118), (-3.023, 4.831, -6.118), (-3.097, 4.854, -6.118), (-3.166, 4.89, -6.118), (-3.226, 4.94, 6.422), (-3.275, 5.0, 6.422), (-3.312, 5.068, 6.422), (-3.334, 5.142, 6.422), (-3.342, 5.22, 6.422), (-3.334, 5.297, 6.422), (-3.312, 5.371, 6.422), (-3.275, 5.44, 6.422), (-3.226, 5.5, 6.422), (-3.166, 5.549, 6.422), (-3.097, 5.586, 6.422), (-3.023, 5.608, 6.422), (-2.946, 5.616, 6.422), (-2.869, 5.608, 6.422), (-2.794, 5.586, 6.422), (-2.726, 5.549, 6.422), (-2.666, 5.5, 6.422), (-2.617, 5.44, 6.422), (-2.58, 5.371, 6.422), (-2.557, 5.297, 6.422), (-2.55, 5.22, 6.422), (-2.557, 5.142, 6.422), (-2.58, 5.068, 6.422), (-2.617, 5.0, 6.422), (-2.666, 4.94, 6.422), (-2.726, 4.89, 6.422), (-2.794, 4.854, 6.422), (-2.869, 4.831, 6.422), (-2.946, 4.824, 6.422), (-3.023, 4.831, 6.422), (-3.097, 4.854, 6.422), (-3.166, 4.89, 6.422), (-2.946, 5.22, -6.118), (-2.946, 5.22, 6.422)], [], [(64, 0, 1), (65, 33, 32), (64, 1, 2), (65, 34, 33), (64, 2, 3), (65, 35, 34), (64, 3, 4), (65, 36, 35), (64, 4, 5), (65, 37, 36), (64, 5, 6), (65, 38, 37), (64, 6, 7), (65, 39, 38), (64, 7, 8), (65, 40, 39), (64, 8, 9), (65, 41, 40), (64, 9, 10), (65, 42, 41), (64, 10, 11), (65, 43, 42), (64, 11, 12), (65, 44, 43), (64, 12, 13), (65, 45, 44), (64, 13, 14), (65, 46, 45), (64, 14, 15), (65, 47, 46), (64, 15, 16), (65, 48, 47), (64, 16, 17), (65, 49, 48), (64, 17, 18), (65, 50, 49), (64, 18, 19), (65, 51, 50), (64, 19, 20), (65, 52, 51), (64, 20, 21), (65, 53, 52), (64, 21, 22), (65, 54, 53), (64, 22, 23), (65, 55, 54), (64, 23, 24), (65, 56, 55), (64, 24, 25), (65, 57, 56), (64, 25, 26), (65, 58, 57), (64, 26, 27), (65, 59, 58), (64, 27, 28), (65, 60, 59), (64, 28, 29), (65, 61, 60), (64, 29, 30), (65, 62, 61), (64, 30, 31), (65, 63, 62), (31, 0, 64), (65, 32, 63), (0, 32, 33, 1), (1, 33, 34, 2), (2, 34, 35, 3), (3, 35, 36, 4), (4, 36, 37, 5), (5, 37, 38, 6), (6, 38, 39, 7), (7, 39, 40, 8), (8, 40, 41, 9), (9, 41, 42, 10), (10, 42, 43, 11), (11, 43, 44, 12), (12, 44, 45, 13), (13, 45, 46, 14), (14, 46, 47, 15), (15, 47, 48, 16), (16, 48, 49, 17), (17, 49, 50, 18), (18, 50, 51, 19), (19, 51, 52, 20), (20, 52, 53, 21), (21, 53, 54, 22), (22, 54, 55, 23), (23, 55, 56, 24), (24, 56, 57, 25), (25, 57, 58, 26), (26, 58, 59, 27), (27, 59, 60, 28), (28, 60, 61, 29), (29, 61, 62, 30), (30, 62, 63, 31), (32, 0, 31, 63)])
me_cylinder_009.materials.append(mat_underframe)
me_cylinder_009.use_remesh_preserve_volume = False
me_cylinder_009.use_remesh_preserve_attributes = False
me_cylinder_009.use_mirror_vertex_groups = False
me_cylinder_009.update()
me_cylinder_007 = bpy.data.meshes.new('Cylinder.007')
me_cylinder_007.from_pydata([(-0.5586, 0.2411, 0.6103), (-0.6079, 0.3011, 0.6103), (-0.6444, 0.3696, 0.6103), (-0.667, 0.4439, 0.6103), (-0.6746, 0.5211, 0.6103), (-0.667, 0.5984, 0.6103), (-0.6444, 0.6727, 0.6103), (-0.6079, 0.7411, 0.6103), (-0.5586, 0.8011, 0.6103), (-0.4986, 0.8504, 0.6103), (-0.4301, 0.887, 0.6103), (-0.3559, 0.9095, 0.6103), (-0.2786, 0.9171, 0.6103), (-0.2014, 0.9095, 0.6103), (-0.1271, 0.887, 0.6103), (-0.05861, 0.8504, 0.6103), (0.001395, 0.8011, 0.6103), (0.05064, 0.7411, 0.6103), (0.08723, 0.6727, 0.6103), (0.1098, 0.5984, 0.6103), (0.1174, 0.5211, 0.6103), (0.1098, 0.4439, 0.6103), (0.08723, 0.3696, 0.6103), (0.05064, 0.3011, 0.6103), (0.001394, 0.2411, 0.6103), (-0.05861, 0.1919, 0.6103), (-0.1271, 0.1553, 0.6103), (-0.2014, 0.1328, 0.6103), (-0.2786, 0.1251, 0.6103), (-0.3559, 0.1328, 0.6103), (-0.4301, 0.1553, 0.6103), (-0.4986, 0.1919, 0.6103), (-0.5586, 0.2411, 0.5503), (-0.6079, 0.3011, 0.5503), (-0.6444, 0.3696, 0.5503), (-0.667, 0.4439, 0.5503), (-0.6746, 0.5211, 0.5503), (-0.667, 0.5984, 0.5503), (-0.6444, 0.6727, 0.5503), (-0.6079, 0.7411, 0.5503), (-0.5586, 0.8011, 0.5503), (-0.4986, 0.8504, 0.5503), (-0.4301, 0.887, 0.5503), (-0.3559, 0.9095, 0.5503), (-0.2786, 0.9171, 0.5503), (-0.2014, 0.9095, 0.5503), (-0.1271, 0.887, 0.5503), (-0.05861, 0.8504, 0.5503), (0.001394, 0.8011, 0.5503), (0.05064, 0.7411, 0.5503), (0.08723, 0.6727, 0.5503), (0.1098, 0.5984, 0.5503), (0.1174, 0.5211, 0.5503), (0.1098, 0.4439, 0.5503), (0.08723, 0.3696, 0.5503), (0.05064, 0.3011, 0.5503), (0.001396, 0.2411, 0.5503), (-0.05861, 0.1919, 0.5503), (-0.1271, 0.1553, 0.5503), (-0.2014, 0.1328, 0.5503), (-0.2786, 0.1251, 0.5503), (-0.3559, 0.1328, 0.5503), (-0.4301, 0.1553, 0.5503), (-0.4986, 0.1919, 0.5503), (-0.2786, 0.5211, 0.6103), (-0.2786, 0.5211, 0.5503)], [], [(64, 0, 1), (65, 33, 32), (64, 1, 2), (65, 34, 33), (64, 2, 3), (65, 35, 34), (64, 3, 4), (65, 36, 35), (64, 4, 5), (65, 37, 36), (64, 5, 6), (65, 38, 37), (64, 6, 7), (65, 39, 38), (64, 7, 8), (65, 40, 39), (64, 8, 9), (65, 41, 40), (64, 9, 10), (65, 42, 41), (64, 10, 11), (65, 43, 42), (64, 11, 12), (65, 44, 43), (64, 12, 13), (65, 45, 44), (64, 13, 14), (65, 46, 45), (64, 14, 15), (65, 47, 46), (64, 15, 16), (65, 48, 47), (64, 16, 17), (65, 49, 48), (64, 17, 18), (65, 50, 49), (64, 18, 19), (65, 51, 50), (64, 19, 20), (65, 52, 51), (64, 20, 21), (65, 53, 52), (64, 21, 22), (65, 54, 53), (64, 22, 23), (65, 55, 54), (64, 23, 24), (65, 56, 55), (64, 24, 25), (65, 57, 56), (64, 25, 26), (65, 58, 57), (64, 26, 27), (65, 59, 58), (64, 27, 28), (65, 60, 59), (64, 28, 29), (65, 61, 60), (64, 29, 30), (65, 62, 61), (64, 30, 31), (65, 63, 62), (31, 0, 64), (65, 32, 63), (0, 32, 33, 1), (1, 33, 34, 2), (2, 34, 35, 3), (3, 35, 36, 4), (4, 36, 37, 5), (5, 37, 38, 6), (6, 38, 39, 7), (7, 39, 40, 8), (8, 40, 41, 9), (9, 41, 42, 10), (10, 42, 43, 11), (11, 43, 44, 12), (12, 44, 45, 13), (13, 45, 46, 14), (14, 46, 47, 15), (15, 47, 48, 16), (16, 48, 49, 17), (17, 49, 50, 18), (18, 50, 51, 19), (19, 51, 52, 20), (20, 52, 53, 21), (21, 53, 54, 22), (22, 54, 55, 23), (23, 55, 56, 24), (24, 56, 57, 25), (25, 57, 58, 26), (26, 58, 59, 27), (27, 59, 60, 28), (28, 60, 61, 29), (29, 61, 62, 30), (30, 62, 63, 31), (32, 0, 31, 63)])
me_cylinder_007.materials.append(mat_wheel)
me_cylinder_007.use_remesh_preserve_volume = False
me_cylinder_007.use_remesh_preserve_attributes = False
me_cylinder_007.use_mirror_vertex_groups = False
me_cylinder_007.update()
me_plane_070 = bpy.data.meshes.new('Plane.070')
me_plane_070.from_pydata([], [], [])
me_plane_070.materials.append(mat_roofcolour)
me_plane_070.use_remesh_preserve_volume = False
me_plane_070.use_remesh_preserve_attributes = False
me_plane_070.use_mirror_vertex_groups = False
me_plane_070.update()
me_plane_069 = bpy.data.meshes.new('Plane.069')
me_plane_069.from_pydata([(0.7987, 2.047, 2.323), (0.8087, 1.137, 2.323), (-0.8013, 1.137, 2.323), (-0.7913, 2.047, 2.323)], [], [(0, 3, 2, 1)])
me_plane_069.materials.append(mat_roofcolour)
me_plane_069.use_remesh_preserve_volume = False
me_plane_069.use_remesh_preserve_attributes = False
me_plane_069.use_mirror_vertex_groups = False
me_plane_069.update()
me_plane_004 = bpy.data.meshes.new('Plane.004')
me_plane_004.from_pydata([(0.9961, 2.189, 0.8511), (0.9961, 2.309, 0.8511), (-1.004, 2.309, 0.8511), (-1.004, 2.189, 0.8511), (-1.004, 2.189, 1.151), (-1.004, 2.309, 1.151), (0.9961, 2.309, 1.151), (0.9961, 2.189, 1.151)], [], [(0, 3, 2, 1), (2, 3, 4, 5), (3, 0, 7, 4), (0, 1, 6, 7), (1, 2, 5, 6), (5, 4, 7, 6)])
me_plane_004.materials.append(mat_black)
me_plane_004.use_remesh_preserve_volume = False
me_plane_004.use_remesh_preserve_attributes = False
me_plane_004.use_mirror_vertex_groups = False
me_plane_004.update()
me_plane_001 = bpy.data.meshes.new('Plane.001')
me_plane_001.from_pydata([(0.5062, 2.279, 0.3411), (0.5062, -2.421, 0.3411), (-0.4938, -2.421, 0.3411), (-0.4938, 2.279, 0.3411), (-0.4938, 2.279, 1.141), (-0.4938, -2.421, 1.141), (0.5062, -2.421, 1.141), (0.5062, 2.279, 1.141)], [], [(0, 3, 2, 1), (3, 0, 7, 4), (5, 4, 7, 6), (2, 3, 4, 5), (0, 1, 6, 7), (1, 2, 5, 6)])
me_plane_001.materials.append(mat_underframe)
me_plane_001.use_remesh_preserve_volume = False
me_plane_001.use_remesh_preserve_attributes = False
me_plane_001.use_mirror_vertex_groups = False
me_plane_001.update()
me_cylinder_017 = bpy.data.meshes.new('Cylinder.017')
me_cylinder_017.from_pydata([(0.9414, 0.2411, 0.6103), (0.8921, 0.3011, 0.6103), (0.8556, 0.3696, 0.6103), (0.833, 0.4439, 0.6103), (0.8254, 0.5211, 0.6103), (0.833, 0.5984, 0.6103), (0.8556, 0.6727, 0.6103), (0.8921, 0.7411, 0.6103), (0.9414, 0.8011, 0.6103), (1.001, 0.8504, 0.6103), (1.07, 0.887, 0.6103), (1.144, 0.9095, 0.6103), (1.221, 0.9171, 0.6103), (1.299, 0.9095, 0.6103), (1.373, 0.887, 0.6103), (1.441, 0.8504, 0.6103), (1.501, 0.8011, 0.6103), (1.551, 0.7411, 0.6103), (1.587, 0.6727, 0.6103), (1.61, 0.5984, 0.6103), (1.617, 0.5211, 0.6103), (1.61, 0.4439, 0.6103), (1.587, 0.3696, 0.6103), (1.551, 0.3011, 0.6103), (1.501, 0.2411, 0.6103), (1.441, 0.1919, 0.6103), (1.373, 0.1553, 0.6103), (1.299, 0.1328, 0.6103), (1.221, 0.1251, 0.6103), (1.144, 0.1328, 0.6103), (1.07, 0.1553, 0.6103), (1.001, 0.1919, 0.6103), (0.9414, 0.2411, 0.5503), (0.8921, 0.3011, 0.5503), (0.8556, 0.3696, 0.5503), (0.833, 0.4439, 0.5503), (0.8254, 0.5211, 0.5503), (0.833, 0.5984, 0.5503), (0.8556, 0.6727, 0.5503), (0.8922, 0.7411, 0.5503), (0.9414, 0.8011, 0.5503), (1.001, 0.8504, 0.5503), (1.07, 0.887, 0.5503), (1.144, 0.9095, 0.5503), (1.221, 0.9171, 0.5503), (1.299, 0.9095, 0.5503), (1.373, 0.887, 0.5503), (1.441, 0.8504, 0.5503), (1.501, 0.8011, 0.5503), (1.551, 0.7411, 0.5503), (1.587, 0.6727, 0.5503), (1.61, 0.5984, 0.5503), (1.617, 0.5211, 0.5503), (1.61, 0.4439, 0.5503), (1.587, 0.3696, 0.5503), (1.551, 0.3011, 0.5503), (1.501, 0.2411, 0.5503), (1.441, 0.1919, 0.5503), (1.373, 0.1553, 0.5503), (1.299, 0.1328, 0.5503), (1.221, 0.1251, 0.5503), (1.144, 0.1328, 0.5503), (1.07, 0.1553, 0.5503), (1.001, 0.1919, 0.5503), (1.221, 0.5211, 0.6103), (1.221, 0.5211, 0.5503)], [], [(64, 0, 1), (65, 33, 32), (64, 1, 2), (65, 34, 33), (64, 2, 3), (65, 35, 34), (64, 3, 4), (65, 36, 35), (64, 4, 5), (65, 37, 36), (64, 5, 6), (65, 38, 37), (64, 6, 7), (65, 39, 38), (64, 7, 8), (65, 40, 39), (64, 8, 9), (65, 41, 40), (64, 9, 10), (65, 42, 41), (64, 10, 11), (65, 43, 42), (64, 11, 12), (65, 44, 43), (64, 12, 13), (65, 45, 44), (64, 13, 14), (65, 46, 45), (64, 14, 15), (65, 47, 46), (64, 15, 16), (65, 48, 47), (64, 16, 17), (65, 49, 48), (64, 17, 18), (65, 50, 49), (64, 18, 19), (65, 51, 50), (64, 19, 20), (65, 52, 51), (64, 20, 21), (65, 53, 52), (64, 21, 22), (65, 54, 53), (64, 22, 23), (65, 55, 54), (64, 23, 24), (65, 56, 55), (64, 24, 25), (65, 57, 56), (64, 25, 26), (65, 58, 57), (64, 26, 27), (65, 59, 58), (64, 27, 28), (65, 60, 59), (64, 28, 29), (65, 61, 60), (64, 29, 30), (65, 62, 61), (64, 30, 31), (65, 63, 62), (31, 0, 64), (65, 32, 63), (0, 32, 33, 1), (1, 33, 34, 2), (2, 34, 35, 3), (3, 35, 36, 4), (4, 36, 37, 5), (5, 37, 38, 6), (6, 38, 39, 7), (7, 39, 40, 8), (8, 40, 41, 9), (9, 41, 42, 10), (10, 42, 43, 11), (11, 43, 44, 12), (12, 44, 45, 13), (13, 45, 46, 14), (14, 46, 47, 15), (15, 47, 48, 16), (16, 48, 49, 17), (17, 49, 50, 18), (18, 50, 51, 19), (19, 51, 52, 20), (20, 52, 53, 21), (21, 53, 54, 22), (22, 54, 55, 23), (23, 55, 56, 24), (24, 56, 57, 25), (25, 57, 58, 26), (26, 58, 59, 27), (27, 59, 60, 28), (28, 60, 61, 29), (29, 61, 62, 30), (30, 62, 63, 31), (32, 0, 31, 63)])
me_cylinder_017.materials.append(mat_wheel)
me_cylinder_017.use_remesh_preserve_volume = False
me_cylinder_017.use_remesh_preserve_attributes = False
me_cylinder_017.use_mirror_vertex_groups = False
me_cylinder_017.update()
me_cylinder_016 = bpy.data.meshes.new('Cylinder.016')
me_cylinder_016.from_pydata([(0.9414, 0.2447, -0.5228), (0.8921, 0.3047, -0.5228), (0.8556, 0.3731, -0.5228), (0.833, 0.4474, -0.5228), (0.8254, 0.5247, -0.5228), (0.833, 0.6019, -0.5228), (0.8556, 0.6762, -0.5228), (0.8921, 0.7447, -0.5228), (0.9414, 0.8047, -0.5228), (1.001, 0.8539, -0.5228), (1.07, 0.8905, -0.5228), (1.144, 0.913, -0.5228), (1.221, 0.9207, -0.5228), (1.299, 0.913, -0.5228), (1.373, 0.8905, -0.5228), (1.441, 0.8539, -0.5228), (1.501, 0.8047, -0.5228), (1.551, 0.7447, -0.5228), (1.587, 0.6762, -0.5228), (1.61, 0.6019, -0.5228), (1.617, 0.5247, -0.5228), (1.61, 0.4474, -0.5228), (1.587, 0.3731, -0.5228), (1.551, 0.3047, -0.5228), (1.501, 0.2447, -0.5228), (1.441, 0.1954, -0.5228), (1.373, 0.1588, -0.5228), (1.299, 0.1363, -0.5228), (1.221, 0.1287, -0.5228), (1.144, 0.1363, -0.5228), (1.07, 0.1588, -0.5228), (1.001, 0.1954, -0.5228), (0.9414, 0.2447, -0.5828), (0.8921, 0.3047, -0.5828), (0.8556, 0.3731, -0.5828), (0.833, 0.4474, -0.5828), (0.8254, 0.5247, -0.5828), (0.833, 0.6019, -0.5828), (0.8556, 0.6762, -0.5828), (0.8922, 0.7447, -0.5828), (0.9414, 0.8047, -0.5828), (1.001, 0.8539, -0.5828), (1.07, 0.8905, -0.5828), (1.144, 0.913, -0.5828), (1.221, 0.9207, -0.5828), (1.299, 0.913, -0.5828), (1.373, 0.8905, -0.5828), (1.441, 0.8539, -0.5828), (1.501, 0.8047, -0.5828), (1.551, 0.7447, -0.5828), (1.587, 0.6762, -0.5828), (1.61, 0.6019, -0.5828), (1.617, 0.5247, -0.5828), (1.61, 0.4474, -0.5828), (1.587, 0.3731, -0.5828), (1.551, 0.3047, -0.5828), (1.501, 0.2447, -0.5828), (1.441, 0.1954, -0.5828), (1.373, 0.1588, -0.5828), (1.299, 0.1363, -0.5828), (1.221, 0.1287, -0.5828), (1.144, 0.1363, -0.5828), (1.07, 0.1588, -0.5828), (1.001, 0.1954, -0.5828), (1.221, 0.5247, -0.5228), (1.221, 0.5247, -0.5828)], [], [(64, 0, 1), (65, 33, 32), (64, 1, 2), (65, 34, 33), (64, 2, 3), (65, 35, 34), (64, 3, 4), (65, 36, 35), (64, 4, 5), (65, 37, 36), (64, 5, 6), (65, 38, 37), (64, 6, 7), (65, 39, 38), (64, 7, 8), (65, 40, 39), (64, 8, 9), (65, 41, 40), (64, 9, 10), (65, 42, 41), (64, 10, 11), (65, 43, 42), (64, 11, 12), (65, 44, 43), (64, 12, 13), (65, 45, 44), (64, 13, 14), (65, 46, 45), (64, 14, 15), (65, 47, 46), (64, 15, 16), (65, 48, 47), (64, 16, 17), (65, 49, 48), (64, 17, 18), (65, 50, 49), (64, 18, 19), (65, 51, 50), (64, 19, 20), (65, 52, 51), (64, 20, 21), (65, 53, 52), (64, 21, 22), (65, 54, 53), (64, 22, 23), (65, 55, 54), (64, 23, 24), (65, 56, 55), (64, 24, 25), (65, 57, 56), (64, 25, 26), (65, 58, 57), (64, 26, 27), (65, 59, 58), (64, 27, 28), (65, 60, 59), (64, 28, 29), (65, 61, 60), (64, 29, 30), (65, 62, 61), (64, 30, 31), (65, 63, 62), (31, 0, 64), (65, 32, 63), (0, 32, 33, 1), (1, 33, 34, 2), (2, 34, 35, 3), (3, 35, 36, 4), (4, 36, 37, 5), (5, 37, 38, 6), (6, 38, 39, 7), (7, 39, 40, 8), (8, 40, 41, 9), (9, 41, 42, 10), (10, 42, 43, 11), (11, 43, 44, 12), (12, 44, 45, 13), (13, 45, 46, 14), (14, 46, 47, 15), (15, 47, 48, 16), (16, 48, 49, 17), (17, 49, 50, 18), (18, 50, 51, 19), (19, 51, 52, 20), (20, 52, 53, 21), (21, 53, 54, 22), (22, 54, 55, 23), (23, 55, 56, 24), (24, 56, 57, 25), (25, 57, 58, 26), (26, 58, 59, 27), (27, 59, 60, 28), (28, 60, 61, 29), (29, 61, 62, 30), (30, 62, 63, 31), (32, 0, 31, 63)])
me_cylinder_016.materials.append(mat_wheel)
me_cylinder_016.use_remesh_preserve_volume = False
me_cylinder_016.use_remesh_preserve_attributes = False
me_cylinder_016.use_mirror_vertex_groups = False
me_cylinder_016.update()
me_cylinder_015 = bpy.data.meshes.new('Cylinder.015')
me_cylinder_015.from_pydata([(11.77, 4.94, -6.118), (11.73, 5.0, -6.118), (11.69, 5.068, -6.118), (11.67, 5.142, -6.118), (11.66, 5.22, -6.118), (11.67, 5.297, -6.118), (11.69, 5.371, -6.118), (11.73, 5.44, -6.118), (11.77, 5.5, -6.118), (11.83, 5.549, -6.118), (11.9, 5.586, -6.118), (11.98, 5.608, -6.118), (12.05, 5.616, -6.118), (12.13, 5.608, -6.118), (12.21, 5.586, -6.118), (12.27, 5.549, -6.118), (12.33, 5.5, -6.118), (12.38, 5.44, -6.118), (12.42, 5.371, -6.118), (12.44, 5.297, -6.118), (12.45, 5.22, -6.118), (12.44, 5.142, -6.118), (12.42, 5.068, -6.118), (12.38, 5.0, -6.118), (12.33, 4.94, -6.118), (12.27, 4.89, -6.118), (12.21, 4.854, -6.118), (12.13, 4.831, -6.118), (12.05, 4.824, -6.118), (11.98, 4.831, -6.118), (11.9, 4.854, -6.118), (11.83, 4.89, -6.118), (11.77, 4.94, 6.422), (11.73, 5.0, 6.422), (11.69, 5.068, 6.422), (11.67, 5.142, 6.422), (11.66, 5.22, 6.422), (11.67, 5.297, 6.422), (11.69, 5.371, 6.422), (11.73, 5.44, 6.422), (11.77, 5.5, 6.422), (11.83, 5.549, 6.422), (11.9, 5.586, 6.422), (11.98, 5.608, 6.422), (12.05, 5.616, 6.422), (12.13, 5.608, 6.422), (12.21, 5.586, 6.422), (12.27, 5.549, 6.422), (12.33, 5.5, 6.422), (12.38, 5.44, 6.422), (12.42, 5.371, 6.422), (12.44, 5.297, 6.422), (12.45, 5.22, 6.422), (12.44, 5.142, 6.422), (12.42, 5.068, 6.422), (12.38, 5.0, 6.422), (12.33, 4.94, 6.422), (12.27, 4.89, 6.422), (12.21, 4.854, 6.422), (12.13, 4.831, 6.422), (12.05, 4.824, 6.422), (11.98, 4.831, 6.422), (11.9, 4.854, 6.422), (11.83, 4.89, 6.422), (12.05, 5.22, -6.118), (12.05, 5.22, 6.422)], [], [(64, 0, 1), (65, 33, 32), (64, 1, 2), (65, 34, 33), (64, 2, 3), (65, 35, 34), (64, 3, 4), (65, 36, 35), (64, 4, 5), (65, 37, 36), (64, 5, 6), (65, 38, 37), (64, 6, 7), (65, 39, 38), (64, 7, 8), (65, 40, 39), (64, 8, 9), (65, 41, 40), (64, 9, 10), (65, 42, 41), (64, 10, 11), (65, 43, 42), (64, 11, 12), (65, 44, 43), (64, 12, 13), (65, 45, 44), (64, 13, 14), (65, 46, 45), (64, 14, 15), (65, 47, 46), (64, 15, 16), (65, 48, 47), (64, 16, 17), (65, 49, 48), (64, 17, 18), (65, 50, 49), (64, 18, 19), (65, 51, 50), (64, 19, 20), (65, 52, 51), (64, 20, 21), (65, 53, 52), (64, 21, 22), (65, 54, 53), (64, 22, 23), (65, 55, 54), (64, 23, 24), (65, 56, 55), (64, 24, 25), (65, 57, 56), (64, 25, 26), (65, 58, 57), (64, 26, 27), (65, 59, 58), (64, 27, 28), (65, 60, 59), (64, 28, 29), (65, 61, 60), (64, 29, 30), (65, 62, 61), (64, 30, 31), (65, 63, 62), (31, 0, 64), (65, 32, 63), (0, 32, 33, 1), (1, 33, 34, 2), (2, 34, 35, 3), (3, 35, 36, 4), (4, 36, 37, 5), (5, 37, 38, 6), (6, 38, 39, 7), (7, 39, 40, 8), (8, 40, 41, 9), (9, 41, 42, 10), (10, 42, 43, 11), (11, 43, 44, 12), (12, 44, 45, 13), (13, 45, 46, 14), (14, 46, 47, 15), (15, 47, 48, 16), (16, 48, 49, 17), (17, 49, 50, 18), (18, 50, 51, 19), (19, 51, 52, 20), (20, 52, 53, 21), (21, 53, 54, 22), (22, 54, 55, 23), (23, 55, 56, 24), (24, 56, 57, 25), (25, 57, 58, 26), (26, 58, 59, 27), (27, 59, 60, 28), (28, 60, 61, 29), (29, 61, 62, 30), (30, 62, 63, 31), (32, 0, 31, 63)])
me_cylinder_015.materials.append(mat_underframe)
me_cylinder_015.use_remesh_preserve_volume = False
me_cylinder_015.use_remesh_preserve_attributes = False
me_cylinder_015.use_mirror_vertex_groups = False
me_cylinder_015.update()
me_plane = bpy.data.meshes.new('Plane')
me_plane.from_pydata([(1.006, 2.331, 1.066), (1.006, -2.721, 1.066), (-0.9938, -2.721, 1.066), (-0.9938, 2.331, 1.066), (-0.9938, 2.331, 1.166), (-0.9938, -2.721, 1.166), (1.006, -2.721, 1.166), (1.006, 2.331, 1.166)], [], [(0, 3, 2, 1), (2, 3, 4, 5), (3, 0, 7, 4), (0, 1, 6, 7), (1, 2, 5, 6), (5, 4, 7, 6)])
me_plane.materials.append(mat_underframe)
me_plane.use_remesh_preserve_volume = False
me_plane.use_remesh_preserve_attributes = False
me_plane.use_mirror_vertex_groups = False
me_plane.update()
me_sphere = bpy.data.meshes.new('Sphere')
me_sphere.from_pydata([(-1.333e-06, 1.25e-06, 31.62), (-22.88, 16.62, 14.14), (8.74, 26.9, 14.14), (28.28, 4.856e-07, 14.14), (-8.74, 26.9, -14.14), (22.88, 16.62, -14.14), (-28.28, -7.508e-07, -14.14), (1.432e-06, -1.515e-06, -31.62), (-13.45, 9.772, 26.9), (5.137, 15.81, 26.9), (-8.313, 25.58, 16.63), (-26.9, 5.941e-07, 16.63), (16.63, 1.043e-06, 26.9), (21.76, 15.81, 16.63), (-30.08, 9.772, -1.941e-06), (-18.59, 25.58, -2.13e-06), (4.973e-08, 31.62, -1.581e-06), (18.59, 25.58, -5.047e-07), (30.08, 9.772, 6.886e-07), (-21.76, 15.81, -16.63), (8.313, 25.58, -16.63), (26.9, -8.593e-07, -16.63), (-16.63, -1.308e-06, -26.9), (-5.137, 15.81, -26.9), (13.45, 9.772, -26.9), (-24.33, 17.68, -2.035e-06), (-20.73, 21.1, 7.071), (-21.46, 21.63, -2.082e-06), (-19.66, 23.34, 3.536), (-22.53, 19.39, 3.536), (-22.9, 19.65, -2.059e-06), (-20.02, 23.61, -2.106e-06), (-20.2, 22.22, 5.303), (-19.12, 24.46, 1.768), (-21.63, 20.25, 5.303), (-23.43, 18.53, 1.768), (-20.56, 22.49, 1.768), (-21.1, 21.37, 3.536), (-22.0, 20.51, 1.768), (-22.18, 20.64, -2.071e-06), (-20.74, 22.62, -2.094e-06), (-19.93, 22.78, 4.419), (-19.39, 23.9, 2.652), (-22.08, 19.82, 4.419), (-22.98, 18.96, 2.652), (-21.01, 22.06, 0.8839), (-20.11, 22.92, 2.652), (-21.82, 20.38, 3.536), (-20.38, 22.36, 3.536), (-21.73, 21.07, 0.8839), (-22.26, 19.95, 2.652), (-20.29, 23.05, 0.8839), (-19.57, 24.04, 0.8839), (-19.84, 23.48, 1.768), (-20.83, 21.93, 2.652), (-21.55, 20.94, 2.652), (-21.28, 21.5, 1.768), (-23.16, 19.09, 0.8839), (-22.45, 20.08, 0.8839), (-22.71, 19.52, 1.768), (-21.37, 20.81, 4.419), (-20.65, 21.8, 4.419), (-20.92, 21.24, 5.303), (-6.725, 4.886, 29.26), (-18.17, 13.2, 20.52), (2.569, 7.906, 29.26), (6.939, 21.36, 20.52), (0.2137, 26.24, 15.38), (-15.6, 21.1, 15.38), (-24.89, 8.312, 15.38), (-29.18, 4.886, -7.071), (-26.48, 13.2, 7.071), (-13.66, 26.24, -7.071), (4.37, 29.26, 7.071), (-4.37, 29.26, -7.071), (13.66, 26.24, 7.071), (20.73, 21.1, -7.071), (-25.02, 7.906, -15.38), (-15.25, 21.36, -15.38), (-0.2137, 26.24, -15.38), (15.6, 21.1, -15.38), (-22.45, -1.03e-06, -20.52), (-8.313, -1.412e-06, -29.26), (-6.939, 21.36, -20.52), (-2.569, 7.906, -29.26), (18.17, 13.2, -20.52), (6.725, 4.886, -29.26), (-10.88, 17.68, 21.76), (-4.156, 12.79, 26.9), (-1.588, 20.7, 21.76), (-20.17, 4.886, 21.76), (-28.49, 4.886, 8.313), (-4.156, 28.6, 8.313), (-13.45, 25.58, 8.313), (-9.294, 28.6, -1.855e-06), (-25.92, 12.79, -8.313), (-20.17, 20.7, -8.313), (4.156, 28.6, -8.313), (9.294, 28.6, -1.043e-06), (13.45, 25.58, -8.313), (-13.45, 15.81, -21.76), (-19.19, 7.906, -21.76), (-10.88, 7.906, -26.9), (10.88, 17.68, -21.76), (1.588, 20.7, -21.76), (4.156, 12.79, -26.9), (-19.08, 24.81, 0.4419)], [], [(9, 13, 12), (3, 12, 13), (18, 3, 13), (13, 17, 18), (21, 18, 5), (30, 25, 19), (26, 32, 10), (25, 35, 1), (34, 26, 1), (31, 40, 19), (40, 27, 19), (27, 39, 19), (39, 30, 19), (32, 41, 10), (41, 28, 10), (28, 42, 10), (42, 33, 10), (51, 36, 45), (45, 40, 51), (31, 51, 40), (40, 45, 27), (51, 31, 52), (52, 53, 51), (36, 51, 53), (53, 52, 33), (42, 28, 46), (46, 53, 42), (33, 42, 53), (53, 46, 36), (54, 36, 46), (46, 48, 54), (37, 54, 48), (48, 46, 28), (54, 37, 55), (55, 56, 54), (36, 54, 56), (56, 55, 38), (49, 27, 45), (45, 56, 49), (38, 49, 56), (56, 45, 36), (50, 38, 55), (55, 47, 50), (29, 50, 47), (47, 55, 37), (30, 57, 25), (57, 35, 25), (57, 30, 58), (58, 59, 57), (35, 57, 59), (59, 58, 38), (50, 29, 44), (44, 59, 50), (38, 50, 59), (59, 44, 35), (49, 38, 58), (58, 39, 49), (27, 49, 39), (39, 58, 30), (60, 34, 43), (43, 47, 60), (37, 60, 47), (47, 43, 29), (60, 37, 61), (61, 62, 60), (34, 60, 62), (62, 61, 32), (34, 62, 26), (62, 32, 26), (41, 32, 61), (61, 48, 41), (28, 41, 48), (48, 61, 37), (35, 44, 1), (44, 29, 1), (29, 43, 1), (43, 34, 1), (68, 10, 87), (87, 64, 68), (1, 68, 64), (64, 87, 8), (88, 8, 87), (87, 89, 88), (9, 88, 89), (89, 87, 10), (67, 2, 66), (66, 89, 67), (10, 67, 89), (89, 66, 9), (88, 9, 65), (65, 63, 88), (8, 88, 63), (65, 0, 63), (90, 11, 69), (69, 64, 90), (8, 90, 64), (64, 69, 1), (9, 66, 13), (66, 2, 13), (0, 65, 12), (65, 9, 12), (91, 14, 71), (71, 69, 91), (11, 91, 69), (69, 71, 1), (92, 16, 73), (73, 67, 92), (10, 92, 67), (67, 73, 2), (92, 10, 93), (93, 94, 92), (16, 92, 94), (94, 93, 15), (72, 4, 74), (74, 94, 72), (15, 72, 94), (94, 74, 16), (17, 76, 18), (76, 5, 18), (2, 75, 13), (75, 17, 13), (77, 19, 95), (95, 70, 77), (6, 77, 70), (70, 95, 14), (78, 4, 72), (72, 96, 78), (19, 78, 96), (96, 72, 15), (79, 20, 97), (97, 74, 79), (4, 79, 74), (74, 97, 16), (98, 16, 97), (97, 99, 98), (17, 98, 99), (99, 97, 20), (80, 5, 76), (76, 99, 80), (20, 80, 99), (99, 76, 17), (98, 17, 75), (75, 73, 98), (16, 98, 73), (73, 75, 2), (100, 23, 83), (83, 78, 100), (19, 100, 78), (78, 83, 4), (100, 19, 101), (101, 102, 100), (23, 100, 102), (102, 101, 22), (82, 7, 84), (84, 102, 82), (22, 82, 102), (102, 84, 23), (81, 22, 101), (101, 77, 81), (6, 81, 77), (77, 101, 19), (103, 24, 85), (85, 80, 103), (20, 103, 80), (80, 85, 5), (103, 20, 104), (104, 105, 103), (24, 103, 105), (105, 104, 23), (84, 7, 86), (86, 105, 84), (23, 84, 105), (105, 86, 24), (83, 23, 104), (104, 79, 83), (4, 83, 79), (79, 104, 20), (5, 85, 21), (85, 24, 21), (14, 95, 25), (95, 19, 25), (1, 71, 25), (71, 14, 25), (10, 68, 26), (68, 1, 26), (19, 96, 31), (96, 15, 31), (15, 93, 33), (93, 10, 33), (52, 106, 33), (106, 15, 33), (15, 106, 31), (106, 52, 31)])
me_sphere.use_remesh_preserve_volume = False
me_sphere.use_remesh_preserve_attributes = False
me_sphere.use_mirror_vertex_groups = False
me_sphere.update()

# ---- objects
ob_plane_020 = bpy.data.objects.new('Plane.020', me_plane_020)
ob_plane_018 = bpy.data.objects.new('Plane.018', me_plane_018)
ob_plane_012 = bpy.data.objects.new('Plane.012', me_plane_016)
ob_plane_011 = bpy.data.objects.new('Plane.011', me_plane_014)
ob_plane_014 = bpy.data.objects.new('Plane.014', me_plane_022)
ob_plane_003 = bpy.data.objects.new('Plane.003', me_plane_019)
ob_cylinder_007 = bpy.data.objects.new('Cylinder.007', me_cylinder_002)
ob_cylinder_001 = bpy.data.objects.new('Cylinder.001', me_cylinder_001)
ob_plane_013 = bpy.data.objects.new('Plane.013', me_plane_015)
ob_plane_009 = bpy.data.objects.new('Plane.009', me_plane_007)
ob_plane_007 = bpy.data.objects.new('Plane.007', me_plane_006)
ob_plane_006 = bpy.data.objects.new('Plane.006', me_plane_005)
ob_plane_002 = bpy.data.objects.new('Plane.002', me_plane_003)
ob_plane_021 = bpy.data.objects.new('Plane.021', me_plane_031)
ob_plane_019 = bpy.data.objects.new('Plane.019', me_plane_030)
ob_plane_017 = bpy.data.objects.new('Plane.017', me_plane_029)
ob_plane_015 = bpy.data.objects.new('Plane.015', me_plane_028)
ob_cylinder_006 = bpy.data.objects.new('Cylinder.006', me_cylinder)
ob_plane_028 = bpy.data.objects.new('Plane.028', me_plane_074)
ob_plane_005 = bpy.data.objects.new('Plane.005', me_plane_013)
ob_cylinder_005 = bpy.data.objects.new('Cylinder.005', me_cylinder_012)
ob_cylinder_004 = bpy.data.objects.new('Cylinder.004', me_cylinder_011)
ob_cylinder_003 = bpy.data.objects.new('Cylinder.003', me_cylinder_010)
ob_cylinder_002 = bpy.data.objects.new('Cylinder.002', me_cylinder_009)
ob_cylinder = bpy.data.objects.new('Cylinder', me_cylinder_007)
ob_plane_056 = bpy.data.objects.new('Plane.056', me_plane_070)
ob_plane_055 = bpy.data.objects.new('Plane.055', me_plane_069)
ob_plane_004 = bpy.data.objects.new('Plane.004', me_plane_004)
ob_plane_001 = bpy.data.objects.new('Plane.001', me_plane_001)
ob_cylinder_011 = bpy.data.objects.new('Cylinder.011', me_cylinder_017)
ob_cylinder_010 = bpy.data.objects.new('Cylinder.010', me_cylinder_016)
ob_cylinder_009 = bpy.data.objects.new('Cylinder.009', me_cylinder_015)
ob_plane = bpy.data.objects.new('Plane', me_plane)
ob_camera = bpy.data.objects.new('Camera', cam_camera_001)
ob_sphere = bpy.data.objects.new('Sphere', me_sphere)
ob_lamp_001 = bpy.data.objects.new('Lamp.001', light_lamp)

# ---- transforms, parenting, visibility, modifiers, constraints
ob_plane_020.location = (0.5146, -7.027, 1.088)
ob_plane_020.rotation_euler = (1.571, -4.266e-17, 1.571)
ob_plane_020.scale = (2.303, 1.264, -1.395)
ob_plane_020.lock_rotations_4d = False
ob_plane_020.empty_display_type = 'ARROWS'
ob_plane_020.color = (0.0, 0.0, 0.0, 1.0)
ob_plane_020.lineart.crease_threshold = 0.0
ob_plane_018.location = (0.481, -6.895, 1.099)
ob_plane_018.rotation_euler = (1.571, -4.266e-17, 1.571)
ob_plane_018.scale = (2.245, 1.232, -1.36)
ob_plane_018.lock_rotations_4d = False
ob_plane_018.empty_display_type = 'ARROWS'
ob_plane_018.color = (0.0, 0.0, 0.0, 1.0)
ob_plane_018.lineart.crease_threshold = 0.0
ob_plane_012.location = (-0.4743, -6.895, 1.099)
ob_plane_012.rotation_euler = (1.571, -4.266e-17, 1.571)
ob_plane_012.scale = (2.245, 1.232, 1.36)
ob_plane_012.lock_rotations_4d = False
ob_plane_012.empty_display_type = 'ARROWS'
ob_plane_012.color = (0.0, 0.0, 0.0, 1.0)
ob_plane_012.lineart.crease_threshold = 0.0
ob_plane_011.location = (-0.5078, -7.027, 1.088)
ob_plane_011.rotation_euler = (1.571, -4.266e-17, 1.571)
ob_plane_011.scale = (2.303, 1.264, 1.395)
ob_plane_011.lock_rotations_4d = False
ob_plane_011.empty_display_type = 'ARROWS'
ob_plane_011.color = (0.0, 0.0, 0.0, 1.0)
ob_plane_011.lineart.crease_threshold = 0.0
ob_plane_014.location = (0.003599, -1.808, 0.019)
ob_plane_014.rotation_euler = (1.571, 0.0, 3.142)
ob_plane_014.scale = (1.035, 0.882, 0.7888)
ob_plane_014.lock_rotations_4d = False
ob_plane_014.empty_display_type = 'ARROWS'
ob_plane_014.color = (0.0, 0.0, 0.0, 1.0)
ob_plane_014.lineart.crease_threshold = 0.0
ob_plane_003.location = (0.003599, -1.808, 0.019)
ob_plane_003.rotation_euler = (1.571, 0.0, 3.142)
ob_plane_003.scale = (1.035, 0.882, 0.7888)
ob_plane_003.lock_rotations_4d = False
ob_plane_003.empty_display_type = 'ARROWS'
ob_plane_003.color = (0.0, 0.0, 0.0, 1.0)
ob_plane_003.lineart.crease_threshold = 0.0
ob_cylinder_007.location = (0.003599, -1.808, 0.019)
ob_cylinder_007.rotation_euler = (1.571, 0.0, 3.142)
ob_cylinder_007.scale = (0.86, 0.882, 0.7888)
ob_cylinder_007.lock_rotations_4d = False
ob_cylinder_007.empty_display_type = 'ARROWS'
ob_cylinder_007.color = (0.0, 0.0, 0.0, 1.0)
ob_cylinder_007.lineart.crease_threshold = 0.0
ob_cylinder_001.location = (0.003599, -1.808, 0.019)
ob_cylinder_001.rotation_euler = (1.571, 0.0, 3.142)
ob_cylinder_001.scale = (0.86, 0.882, 0.7888)
ob_cylinder_001.lock_rotations_4d = False
ob_cylinder_001.empty_display_type = 'ARROWS'
ob_cylinder_001.color = (0.0, 0.0, 0.0, 1.0)
ob_cylinder_001.lineart.crease_threshold = 0.0
ob_plane_013.location = (0.003599, -1.808, 0.019)
ob_plane_013.rotation_euler = (1.49e-08, -1.49e-08, -18.85)
ob_plane_013.scale = (-1.035, 0.7888, 0.882)
ob_plane_013.lock_rotations_4d = False
ob_plane_013.empty_display_type = 'ARROWS'
ob_plane_013.color = (0.0, 0.0, 0.0, 1.0)
ob_plane_013.lineart.crease_threshold = 0.0
ob_plane_009.location = (0.003599, -1.808, 0.019)
ob_plane_009.rotation_euler = (1.571, -0.0, 1.571)
ob_plane_009.scale = (0.7888, 0.882, -0.86)
ob_plane_009.lock_rotations_4d = False
ob_plane_009.empty_display_type = 'ARROWS'
ob_plane_009.color = (0.0, 0.0, 0.0, 1.0)
ob_plane_009.lineart.crease_threshold = 0.0
ob_plane_007.location = (0.003599, -1.808, 0.019)
ob_plane_007.rotation_euler = (1.49e-08, -1.49e-08, -18.85)
ob_plane_007.scale = (-1.035, 0.7888, 0.882)
ob_plane_007.lock_rotations_4d = False
ob_plane_007.empty_display_type = 'ARROWS'
ob_plane_007.color = (0.0, 0.0, 0.0, 1.0)
ob_plane_007.lineart.crease_threshold = 0.0
ob_plane_006.location = (0.003599, -1.808, 0.019)
ob_plane_006.rotation_euler = (1.49e-08, -1.49e-08, -18.85)
ob_plane_006.scale = (-1.035, 0.7888, 0.882)
ob_plane_006.lock_rotations_4d = False
ob_plane_006.empty_display_type = 'ARROWS'
ob_plane_006.color = (0.0, 0.0, 0.0, 1.0)
ob_plane_006.lineart.crease_threshold = 0.0
ob_plane_002.location = (0.003599, -1.808, 0.019)
ob_plane_002.rotation_euler = (1.49e-08, -1.49e-08, -18.85)
ob_plane_002.scale = (-1.035, 0.7888, 0.882)
ob_plane_002.lock_rotations_4d = False
ob_plane_002.empty_display_type = 'ARROWS'
ob_plane_002.color = (0.0, 0.0, 0.0, 1.0)
ob_plane_002.lineart.crease_threshold = 0.0
ob_plane_021.location = (0.003599, -1.808, 0.019)
ob_plane_021.rotation_euler = (1.49e-08, -1.49e-08, -18.85)
ob_plane_021.scale = (1.035, 0.7888, 0.882)
ob_plane_021.lock_rotations_4d = False
ob_plane_021.empty_display_type = 'ARROWS'
ob_plane_021.color = (0.0, 0.0, 0.0, 1.0)
ob_plane_021.lineart.crease_threshold = 0.0
ob_plane_019.location = (0.003599, -1.808, 0.019)
ob_plane_019.rotation_euler = (1.49e-08, -1.49e-08, -18.85)
ob_plane_019.scale = (1.035, 0.7888, 0.882)
ob_plane_019.lock_rotations_4d = False
ob_plane_019.empty_display_type = 'ARROWS'
ob_plane_019.color = (0.0, 0.0, 0.0, 1.0)
ob_plane_019.lineart.crease_threshold = 0.0
ob_plane_017.location = (0.003599, -1.808, 0.019)
ob_plane_017.rotation_euler = (1.49e-08, -1.49e-08, -18.85)
ob_plane_017.scale = (1.035, 0.7888, 0.882)
ob_plane_017.lock_rotations_4d = False
ob_plane_017.empty_display_type = 'ARROWS'
ob_plane_017.color = (0.0, 0.0, 0.0, 1.0)
ob_plane_017.lineart.crease_threshold = 0.0
ob_plane_015.location = (0.003599, -1.808, 0.019)
ob_plane_015.rotation_euler = (1.571, -0.0, 1.571)
ob_plane_015.scale = (0.7888, 0.882, 0.86)
ob_plane_015.lock_rotations_4d = False
ob_plane_015.empty_display_type = 'ARROWS'
ob_plane_015.color = (0.0, 0.0, 0.0, 1.0)
ob_plane_015.lineart.crease_threshold = 0.0
ob_cylinder_006.location = (-0.1684, -1.711, 0.019)
ob_cylinder_006.rotation_euler = (1.571, 1.51e-07, 1.571)
ob_cylinder_006.scale = (0.9751, 0.882, 0.86)
ob_cylinder_006.lock_rotations_4d = False
ob_cylinder_006.empty_display_type = 'ARROWS'
ob_cylinder_006.color = (0.0, 0.0, 0.0, 1.0)
ob_cylinder_006.lineart.crease_threshold = 0.0
ob_plane_028.location = (0.003599, -1.808, 0.019)
ob_plane_028.rotation_euler = (-4.47e-08, -1.49e-08, -15.71)
ob_plane_028.scale = (-1.035, -0.8612, -0.963)
ob_plane_028.lock_rotations_4d = False
ob_plane_028.empty_display_type = 'ARROWS'
ob_plane_028.color = (0.0, 0.0, 0.0, 1.0)
ob_plane_028.lineart.crease_threshold = 0.0
ob_plane_005.location = (0.003599, -1.808, 0.019)
ob_plane_005.rotation_euler = (1.571, -0.0, -0.0)
ob_plane_005.scale = (1.035, 0.882, 0.7888)
ob_plane_005.lock_rotations_4d = False
ob_plane_005.empty_display_type = 'ARROWS'
ob_plane_005.color = (0.0, 0.0, 0.0, 1.0)
ob_plane_005.lineart.crease_threshold = 0.0
ob_cylinder_005.location = (0.1756, -1.613, 0.019)
ob_cylinder_005.rotation_euler = (1.571, 1.51e-07, 1.571)
ob_cylinder_005.scale = (0.9751, 0.882, 0.86)
ob_cylinder_005.lock_rotations_4d = False
ob_cylinder_005.empty_display_type = 'ARROWS'
ob_cylinder_005.color = (0.0, 0.0, 0.0, 1.0)
ob_cylinder_005.lineart.crease_threshold = 0.0
ob_cylinder_004.location = (-0.1684, -1.613, 0.019)
ob_cylinder_004.rotation_euler = (1.571, 1.51e-07, 1.571)
ob_cylinder_004.scale = (0.9751, 0.882, 0.86)
ob_cylinder_004.lock_rotations_4d = False
ob_cylinder_004.empty_display_type = 'ARROWS'
ob_cylinder_004.color = (0.0, 0.0, 0.0, 1.0)
ob_cylinder_004.lineart.crease_threshold = 0.0
ob_cylinder_003.location = (0.003599, -1.613, 0.019)
ob_cylinder_003.rotation_euler = (1.571, 1.51e-07, 1.571)
ob_cylinder_003.scale = (0.09751, 0.0882, 0.086)
ob_cylinder_003.lock_rotations_4d = False
ob_cylinder_003.empty_display_type = 'ARROWS'
ob_cylinder_003.color = (0.0, 0.0, 0.0, 1.0)
ob_cylinder_003.lineart.crease_threshold = 0.0
ob_cylinder_002.location = (0.003599, -1.711, 0.019)
ob_cylinder_002.rotation_euler = (1.571, 1.51e-07, 1.571)
ob_cylinder_002.scale = (0.09751, 0.0882, 0.086)
ob_cylinder_002.lock_rotations_4d = False
ob_cylinder_002.empty_display_type = 'ARROWS'
ob_cylinder_002.color = (0.0, 0.0, 0.0, 1.0)
ob_cylinder_002.lineart.crease_threshold = 0.0
ob_cylinder.location = (0.1756, -1.711, 0.019)
ob_cylinder.rotation_euler = (1.571, 1.51e-07, 1.571)
ob_cylinder.scale = (0.9751, 0.882, 0.86)
ob_cylinder.lock_rotations_4d = False
ob_cylinder.empty_display_type = 'ARROWS'
ob_cylinder.color = (0.0, 0.0, 0.0, 1.0)
ob_cylinder.lineart.crease_threshold = 0.0
ob_plane_056.location = (0.003599, -1.808, 0.019)
ob_plane_056.rotation_euler = (1.49e-08, -1.49e-08, -18.85)
ob_plane_056.scale = (0.86, 0.7888, 0.882)
ob_plane_056.lock_rotations_4d = False
ob_plane_056.empty_display_type = 'ARROWS'
ob_plane_056.color = (0.0, 0.0, 0.0, 1.0)
ob_plane_056.lineart.crease_threshold = 0.0
ob_plane_055.location = (0.003599, -1.808, 0.019)
ob_plane_055.rotation_euler = (1.571, -0.0, -0.0)
ob_plane_055.scale = (1.035, 0.882, 0.7888)
ob_plane_055.lock_rotations_4d = False
ob_plane_055.empty_display_type = 'ARROWS'
ob_plane_055.color = (0.0, 0.0, 0.0, 1.0)
ob_plane_055.lineart.crease_threshold = 0.0
ob_plane_004.location = (0.003599, -1.808, 0.019)
ob_plane_004.rotation_euler = (1.49e-08, -1.49e-08, -18.85)
ob_plane_004.scale = (0.8554, 0.7846, 0.8773)
ob_plane_004.lock_rotations_4d = False
ob_plane_004.empty_display_type = 'ARROWS'
ob_plane_004.color = (0.0, 0.0, 0.0, 1.0)
ob_plane_004.lineart.crease_threshold = 0.0
ob_plane_001.location = (0.003599, -1.808, 0.019)
ob_plane_001.rotation_euler = (1.49e-08, -1.49e-08, -18.85)
ob_plane_001.scale = (0.86, 0.7888, 0.882)
ob_plane_001.lock_rotations_4d = False
ob_plane_001.empty_display_type = 'ARROWS'
ob_plane_001.color = (0.0, 0.0, 0.0, 1.0)
ob_plane_001.lineart.crease_threshold = 0.0
ob_cylinder_011.location = (0.1756, -2.003, 0.019)
ob_cylinder_011.rotation_euler = (1.571, 1.51e-07, 1.571)
ob_cylinder_011.scale = (0.9751, 0.882, 0.86)
ob_cylinder_011.lock_rotations_4d = False
ob_cylinder_011.empty_display_type = 'ARROWS'
ob_cylinder_011.color = (0.0, 0.0, 0.0, 1.0)
ob_cylinder_011.lineart.crease_threshold = 0.0
ob_cylinder_010.location = (-0.1684, -2.003, 0.019)
ob_cylinder_010.rotation_euler = (1.571, 1.51e-07, 1.571)
ob_cylinder_010.scale = (0.9751, 0.882, 0.86)
ob_cylinder_010.lock_rotations_4d = False
ob_cylinder_010.empty_display_type = 'ARROWS'
ob_cylinder_010.color = (0.0, 0.0, 0.0, 1.0)
ob_cylinder_010.lineart.crease_threshold = 0.0
ob_cylinder_009.location = (0.003599, -2.003, 0.019)
ob_cylinder_009.rotation_euler = (1.571, 1.51e-07, 1.571)
ob_cylinder_009.scale = (0.09751, 0.0882, 0.086)
ob_cylinder_009.lock_rotations_4d = False
ob_cylinder_009.empty_display_type = 'ARROWS'
ob_cylinder_009.color = (0.0, 0.0, 0.0, 1.0)
ob_cylinder_009.lineart.crease_threshold = 0.0
ob_plane.location = (0.003599, -1.808, 0.019)
ob_plane.rotation_euler = (1.49e-08, -1.49e-08, -18.85)
ob_plane.scale = (0.8457, 0.7757, 0.8673)
ob_plane.lock_rotations_4d = False
ob_plane.empty_display_type = 'ARROWS'
ob_plane.color = (0.0, 0.0, 0.0, 1.0)
ob_plane.lineart.crease_threshold = 0.0
ob_camera.location = (10.0, -10.0, 10.0)
ob_camera.rotation_euler = (1.047, 0.0, 0.7854)
ob_camera.lock_rotations_4d = False
ob_camera.empty_display_type = 'ARROWS'
ob_camera.color = (0.0, 0.0, 0.0, 1.0)
ob_camera.lineart.crease_threshold = 0.0
ob_sphere.location = (-0.02993, 0.1261, 0.07312)
ob_sphere.rotation_euler = (1.571, -0.0, 1.571)
ob_sphere.lock_rotations_4d = False
ob_sphere.empty_display_type = 'ARROWS'
ob_sphere.color = (0.0, 0.0, 0.0, 1.0)
ob_sphere.show_instancer_for_render = False
ob_sphere.instance_type = 'VERTS'
ob_sphere.use_instance_vertices_rotation = True
ob_sphere.lineart.crease_threshold = 0.0
ob_lamp_001.parent = ob_sphere
ob_lamp_001.matrix_parent_inverse = Matrix(((-4.371e-08, 1.0, -2.118e-22, -0.1261), (4.371e-08, 1.911e-15, 1.0, -0.07312), (1.0, 4.371e-08, -4.371e-08, 0.02993), (0.0, 0.0, 0.0, 1.0)))
ob_lamp_001.location = (-0.02993, 0.1261, 0.07312)
ob_lamp_001.rotation_euler = (1.571, -0.0, 1.571)
ob_lamp_001.lock_rotations_4d = False
ob_lamp_001.empty_display_type = 'ARROWS'
ob_lamp_001.color = (0.0, 0.0, 0.0, 1.0)
ob_lamp_001.lineart.crease_threshold = 0.0

# ---- collection membership
col_collection_1.objects.link(ob_plane_020)
col_collection_1.objects.link(ob_plane_018)
col_collection_1.objects.link(ob_plane_012)
col_collection_1.objects.link(ob_plane_011)
col_collection_1.objects.link(ob_plane_014)
col_collection_1.objects.link(ob_plane_003)
col_collection_1.objects.link(ob_cylinder_007)
col_collection_1.objects.link(ob_cylinder_001)
col_collection_1.objects.link(ob_plane_013)
col_collection_1.objects.link(ob_plane_009)
col_collection_1.objects.link(ob_plane_007)
col_collection_1.objects.link(ob_plane_006)
col_collection_1.objects.link(ob_plane_002)
col_collection_1.objects.link(ob_plane_021)
col_collection_1.objects.link(ob_plane_019)
col_collection_1.objects.link(ob_plane_017)
col_collection_1.objects.link(ob_plane_015)
col_collection_1.objects.link(ob_cylinder_006)
col_collection_1.objects.link(ob_plane_028)
col_collection_1.objects.link(ob_plane_005)
col_collection_1.objects.link(ob_cylinder_005)
col_collection_1.objects.link(ob_cylinder_004)
col_collection_1.objects.link(ob_cylinder_003)
col_collection_1.objects.link(ob_cylinder_002)
col_collection_1.objects.link(ob_cylinder)
col_collection_1.objects.link(ob_plane_056)
col_collection_1.objects.link(ob_plane_055)
col_collection_1.objects.link(ob_plane_004)
col_collection_1.objects.link(ob_plane_001)
col_collection_1.objects.link(ob_cylinder_011)
col_collection_1.objects.link(ob_cylinder_010)
col_collection_1.objects.link(ob_cylinder_009)
col_collection_1.objects.link(ob_plane)
col_collection_2.objects.link(ob_camera)
col_collection_3.objects.link(ob_sphere)
col_collection_3.objects.link(ob_lamp_001)

# ---- scene / render settings (as saved in the file)
scene.camera = ob_camera
scene.frame_start = 1; scene.frame_end = 250; scene.frame_set(1)
scene.render.engine = 'BLENDER_EEVEE_NEXT'
scene.render.image_settings.color_mode = 'RGB'
scene.render.image_settings.compression = 90
scene.render.resolution_x = 128
scene.render.resolution_y = 128
scene.render.pixel_aspect_x = 100.0
scene.render.pixel_aspect_y = 100.0
scene.render.fps = 25
scene.render.dither_intensity = 0.0
scene.render.use_compositing = False
scene.render.use_sequencer = False
scene.render.bake_margin = 2
scene.render.bake_bias = 0.0
scene.render.use_stamp_time = False
scene.render.use_stamp_date = False
scene.render.use_stamp_frame = False
scene.render.use_stamp_camera = False
scene.render.use_stamp_scene = False
scene.render.use_stamp_filename = False
scene.render.use_stamp_render_time = False
scene.render.stamp_font_size = 0
scene.cycles.use_denoising = False
scene.cycles.samples = 10
scene.cycles.sampling_pattern = 'TABULATED_SOBOL'
scene.cycles.light_sampling_threshold = 0.0
scene.cycles.use_adaptive_sampling = False
scene.cycles.use_light_tree = False
scene.cycles.blur_glossy = 0.0
scene.cycles.volume_bounces = 1
scene.cycles.pixel_filter_type = 'GAUSSIAN'
scene.cycles.sample_clamp_indirect = 0.0
scene.view_settings.view_transform = 'Raw'
bpy.context.view_layer.update()
